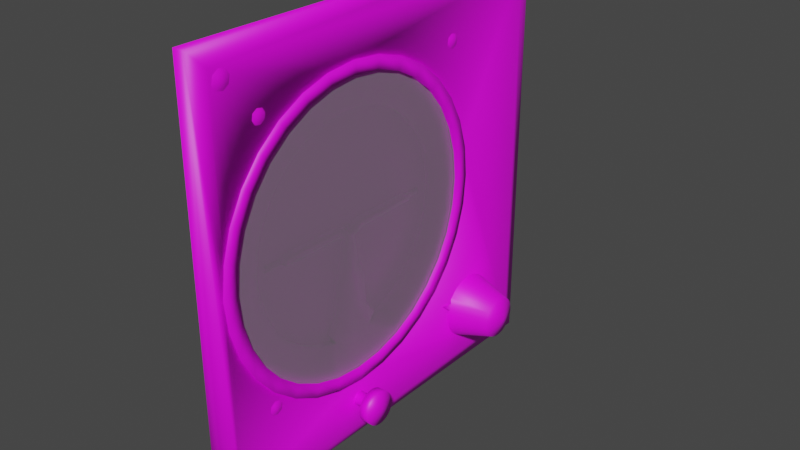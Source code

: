 # Source: ai-classic.blend  (saved by Blender 2.83.19; exported with 4.5.12 LTS)
import bpy
from mathutils import Matrix  # noqa: F401  (used for matrix-valued properties, if any)

bpy.ops.wm.read_factory_settings(use_empty=True)
scene = bpy.context.scene
scene.name = 'Scene'

# ---- collections
col_collection = bpy.data.collections.new('Collection'); scene.collection.children.link(col_collection)

# ---- images (referenced by path relative to the original .blend; pixels are not part of the script)
import os
ASSET_DIR = os.environ.get("B2B_ASSET_DIR", "")  # directory of the original .blend (textures are referenced by path, not embedded)
HERE = os.path.dirname(os.path.abspath(__file__))  # packed textures are extracted next to this script under _unpacked/

def load_image(name, relpath, width, height, colorspace="sRGB"):
    """Load a texture the original file referenced (path relative to the .blend, or extracted next to this script)."""
    p = next((c for c in (os.path.join(HERE, relpath), os.path.join(ASSET_DIR, relpath)) if relpath and os.path.exists(c)), "")
    if p:
        img = bpy.data.images.load(p, check_existing=True)
        img.name = name
    else:  # same state as the original file: an image datablock whose file is absent (Cycles renders it pink)
        img = bpy.data.images.new(name, width, height)
        img.source = "FILE"
        img.filepath = "//" + (relpath or name)
    img.colorspace_settings.name = colorspace
    return img
img_ai_png = load_image('ai.png', 'ai.png', 1024, 1024, 'sRGB')

# ---- materials (node trees are filled in below, after node groups)
mat_defaultwhite = bpy.data.materials.new('DefaultWhite')
mat_defaultwhite.use_transparent_shadow = False
mat_defaultwhite.diffuse_color = (1.0, 1.0, 1.0, 1.0)
mat_defaultwhite.roughness = 0.5
mat_transparent = bpy.data.materials.new('transparent')
mat_transparent.use_transparent_shadow = False
mat_transparent.diffuse_color = (1.0, 1.0, 1.0, 0.15)
mat_transparent.roughness = 0.5
mat_transparent.specular_intensity = 1.0

# ---- node groups
ng_auto_smooth = bpy.data.node_groups.new('Auto Smooth', 'GeometryNodeTree')
_s = ng_auto_smooth.interface.new_socket(name='Geometry', in_out='OUTPUT', socket_type='NodeSocketGeometry')
_s = ng_auto_smooth.interface.new_socket(name='Geometry', in_out='INPUT', socket_type='NodeSocketGeometry')
_s = ng_auto_smooth.interface.new_socket(name='Angle', in_out='INPUT', socket_type='NodeSocketFloat')
_s.subtype = 'ANGLE'
_s.min_value = 0.0
_s.max_value = 3.142
ng_auto_smooth.is_modifier = True
_N = ng_auto_smooth.nodes; _L = ng_auto_smooth.links
n0 = _N.new('NodeGroupOutput'); n0.name = 'Group Output'; n0.location = (480, -100)
n1 = _N.new('NodeGroupInput'); n1.name = 'Group Input'; n1.location = (-420, -300)
n2 = _N.new('NodeGroupInput'); n2.name = 'Group Input.001'; n2.location = (-60, -100)
n3 = _N.new('GeometryNodeSetShadeSmooth'); n3.name = 'Set Shade Smooth'; n3.location = (120, -100)
n3.domain = 'EDGE'
n4 = _N.new('GeometryNodeSetShadeSmooth'); n4.name = 'Set Shade Smooth.001'; n4.location = (300, -100)
n5 = _N.new('GeometryNodeInputMeshEdgeAngle'); n5.name = 'Edge Angle'; n5.location = (-420, -220)
n6 = _N.new('GeometryNodeInputEdgeSmooth'); n6.name = 'Is Edge Smooth'; n6.location = (-60, -160)
n7 = _N.new('GeometryNodeInputShadeSmooth'); n7.name = 'Is Face Smooth'; n7.location = (-240, -340)
n8 = _N.new('FunctionNodeBooleanMath'); n8.name = 'Boolean Math'; n8.location = (-60, -220)
n9 = _N.new('FunctionNodeCompare'); n9.name = 'Compare'; n9.location = (-240, -180)
n9.operation = 'LESS_EQUAL'
_L.new(n5.outputs[0], n9.inputs[0])
_L.new(n4.outputs[0], n0.inputs[0])
_L.new(n1.outputs[1], n9.inputs[1])
_L.new(n9.outputs[0], n8.inputs[0])
_L.new(n7.outputs[0], n8.inputs[1])
_L.new(n2.outputs[0], n3.inputs[0])
_L.new(n6.outputs[0], n3.inputs[1])
_L.new(n3.outputs[0], n4.inputs[0])
_L.new(n8.outputs[0], n3.inputs[2])
n0.is_active_output = True

# ---- material node trees
mat_defaultwhite.use_nodes = True; mat_defaultwhite.node_tree.nodes.clear()
_N = mat_defaultwhite.node_tree.nodes; _L = mat_defaultwhite.node_tree.links
n0 = _N.new('ShaderNodeBsdfPrincipled'); n0.name = 'Principled BSDF'; n0.location = (10, 300)
n0.distribution = 'GGX'
n0.subsurface_method = 'BURLEY'
n0.inputs[3].default_value = 1.45
n0.inputs[27].default_value = (0.0, 0.0, 0.0, 1.0)
n0.inputs[28].default_value = 1.0
n1 = _N.new('ShaderNodeOutputMaterial'); n1.name = 'Material Output'; n1.location = (300, 300)
n2 = _N.new('ShaderNodeTexImage'); n2.name = 'Image Texture'; n2.location = (0, 0)
n2.image = img_ai_png
_L.new(n0.outputs[0], n1.inputs[0])
_L.new(n2.outputs[0], n0.inputs[0])
n1.is_active_output = True
mat_transparent.use_nodes = True; mat_transparent.node_tree.nodes.clear()
_N = mat_transparent.node_tree.nodes; _L = mat_transparent.node_tree.links
n0 = _N.new('ShaderNodeBsdfPrincipled'); n0.name = 'Principled BSDF'; n0.location = (10, 300)
n0.distribution = 'GGX'
n0.subsurface_method = 'BURLEY'
n0.inputs[0].default_value = (1.0, 1.0, 1.0, 1.0)
n0.inputs[3].default_value = 1.45
n0.inputs[4].default_value = 0.15
n0.inputs[13].default_value = 1.0
n0.inputs[27].default_value = (0.0, 0.0, 0.0, 1.0)
n0.inputs[28].default_value = 1.0
n1 = _N.new('ShaderNodeOutputMaterial'); n1.name = 'Material Output'; n1.location = (300, 300)
_L.new(n0.outputs[0], n1.inputs[0])
n1.is_active_output = True

# ---- world
world_world = bpy.data.worlds.new('World'); scene.world = world_world
world_world.use_nodes = True; world_world.node_tree.nodes.clear()
_N = world_world.node_tree.nodes; _L = world_world.node_tree.links
n0 = _N.new('ShaderNodeOutputWorld'); n0.name = 'World Output'; n0.location = (300, 300)
n1 = _N.new('ShaderNodeBackground'); n1.name = 'Background'; n1.location = (10, 300)
n1.inputs[0].default_value = (0.05088, 0.05088, 0.05088, 1.0)
_L.new(n1.outputs[0], n0.inputs[0])
n0.is_active_output = True
world_world.color = (0.05088, 0.05088, 0.05088)
world_world.use_sun_shadow = False
world_world.sun_shadow_jitter_overblur = 0.0

# ---- meshes
me_ai = bpy.data.meshes.new('ai')
me_ai.from_pydata([(0.000232, -0.000866, 0.03254), (0.000232, 0.000866, 0.03254), (0.000232, 0.000866, -0.03254), (0.000232, -0.000866, -0.03254), (-0.000232, -0.000866, -0.03254), (-0.000232, 0.000866, -0.03254), (-0.000232, 0.000866, 0.03254), (-0.000232, -0.000866, 0.03254)], [], [(1, 0, 3, 2), (1, 2, 5, 6), (2, 3, 4, 5), (0, 1, 6, 7), (3, 0, 7, 4)])
me_ai.polygons.foreach_set('use_smooth', [True] * 5)
_uv = me_ai.uv_layers.new(name='UVMap')
_uv.uv.foreach_set('vector', [0.003839, 0.4977, 0.003839, 0.4759, 0.4845, 0.4759, 0.4845, 0.4977, 0.003839, 0.4977, 0.003839, 0.4759, 0.4845, 0.4759, 0.4845, 0.4977, 0.003839, 0.4977, 0.003839, 0.4759, 0.4845, 0.4759, 0.4845, 0.4977, 0.003839, 0.4977, 0.003839, 0.4759, 0.4845, 0.4759, 0.4845, 0.4977, 0.003839, 0.4977, 0.003839, 0.4759, 0.4845, 0.4759, 0.4845, 0.4977])
me_ai.materials.append(mat_defaultwhite)
me_ai.use_remesh_fix_poles = True
me_ai.use_remesh_preserve_attributes = False
me_ai.use_mirror_vertex_groups = False
me_ai.update()
me_cadran = bpy.data.meshes.new('cadran')
me_cadran.from_pydata([(-0.00229, -0.000935, 0.000842), (0.000648, -0.000935, 0.000842), (0.000648, -0.000934, -0.000626), (0.000648, -0.000317, -0.001362), (-0.00229, -0.000934, -0.000626), (0.000648, -0.001149, 0.00011), (-0.00229, -0.002877, -0.001643), (0.000648, -0.002877, -0.001643), (0.000648, -0.002877, 0.000118), (0.000648, -0.002877, 0.001852), (-0.00229, -0.002877, 0.001852), (0.000648, -0.03028, 0.02059), (0.000648, -0.03217, 0.009171), (-0.00229, -0.01736, 0.00568), (-0.00229, -0.001149, 0.00011), (-0.00229, -0.000317, -0.001362), (-0.00229, -0.01736, -0.00547), (-0.00229, -0.02726, -0.005752), (0.000648, -0.03028, -0.02049), (0.000648, -0.03217, -0.009351), (0.000648, -0.02726, -0.005752), (0.000648, -0.01736, -0.00547), (0.000648, -0.000755, -0.02663), (0.000648, 0.00118, -0.004423), (0.000648, -0.01001, -0.002467), (0.000648, -0.000318, 0.001572), (0.000648, -0.01001, 0.002676), (0.000648, -0.000755, 0.02684), (0.000648, -0.001459, 0.02594), (0.000648, -0.01736, 0.00568), (0.000648, -0.02726, 0.006028), (-0.00229, -0.03217, -0.009351), (-0.00229, -0.02726, 0.006028), (-0.00229, -0.03217, 0.009171), (-0.00229, -0.001459, -0.004863), (-0.00229, -0.000755, -0.02663), (-0.00229, 0.000476, -0.02663), (-0.00229, 0.00118, -0.02555), (-0.00229, 0.00118, -0.004423), (-0.00229, -0.01001, -0.002467), (-0.00229, -0.000318, 0.001572), (-0.00229, -0.01001, 0.002676), (-0.00229, 0.00118, 0.004632), (-0.00229, 0.00118, 0.02575), (-0.00229, -0.000755, 0.02684), (-0.00229, -0.001459, 0.02594), (-0.00229, -0.001459, 0.005072), (0.000648, -0.01001, 0.000104), (0.000648, -0.001459, 0.005072), (0.000648, 0.00118, 0.02575), (0.000648, 0.00118, 0.004632), (0.000648, 0.00118, -0.02555), (0.000648, 0.000476, -0.02663), (0.000648, -0.001459, -0.004863), (0.000648, -0.01736, 0.000104), (0.000648, -0.02726, 7.3e-05), (0.000648, -0.01397, 0.03421), (0.000648, -0.0202, 0.03079), (0.000648, -0.02567, 0.02619), (0.000648, -0.03364, 0.0142), (0.000648, -0.0357, 0.007262), (0.000648, -0.0364, 4.8e-05), (0.000648, -0.0357, -0.007166), (0.000648, -0.03364, -0.0141), (0.000648, -0.02577, -0.0261), (0.000648, -0.02027, -0.0307), (0.000648, -0.01399, -0.03411), (0.000648, -0.007205, -0.03621), (0.000648, -0.000101, -0.03693), (0.000648, 0.00698, -0.03621), (0.000648, 0.01379, -0.03411), (0.000648, 0.02007, -0.0307), (0.000648, 0.02557, -0.02617), (0.000648, 0.03008, -0.02049), (0.000648, 0.03343, -0.0141), (0.000648, 0.0355, -0.007167), (0.000648, 0.0362, 4.8e-05), (0.000648, 0.0355, 0.007261), (0.000648, 0.03343, 0.0142), (0.000648, 0.03008, 0.02059), (0.000648, 0.02557, 0.02619), (0.000648, 0.02007, 0.03079), (0.000648, 0.01379, 0.03421), (0.000648, -0.007182, 0.03631), (0.000648, 0.00698, 0.03631), (0.000648, -0.000101, 0.03702), (0.002367, -0.009174, 0.04732), (0.002367, -0.01799, 0.04457), (0.002367, -0.02612, 0.04012), (0.002367, -0.03325, 0.03412), (0.002367, -0.03909, 0.02681), (0.002367, -0.04344, 0.01846), (0.002367, -0.04612, 0.009411), (0.002367, -0.04702, 5.9e-05), (0.002367, -0.04612, -0.009413), (0.002367, -0.04344, -0.01846), (0.002367, -0.03909, -0.02681), (0.002367, -0.03325, -0.03412), (0.002367, -0.02612, -0.04011), (0.002367, -0.01799, -0.04458), (0.002367, -0.009174, -0.04732), (0.002367, -2e-06, -0.04825), (0.002367, 0.009173, -0.04732), (0.002367, 0.01799, -0.04458), (0.002367, 0.02612, -0.04012), (0.002367, 0.03325, -0.03412), (0.002367, 0.0391, -0.02681), (0.002367, 0.04344, -0.01846), (0.002367, 0.04612, -0.009414), (0.002367, 0.04702, 5.7e-05), (0.002367, 0.04612, 0.00941), (0.002367, 0.04344, 0.01846), (0.002367, 0.0391, 0.0268), (0.002367, 0.03325, 0.03412), (0.002367, 0.02612, 0.04012), (0.002367, 0.01799, 0.04457), (0.002367, 0.009173, 0.04732), (0.002367, -0.000126, 0.04825), (-0.002367, -0.000101, 0.03702), (-0.002367, 0.00698, 0.03631), (-0.002367, -0.007182, 0.03631), (-0.002367, 0.01379, 0.03421), (-0.002367, 0.02007, 0.03079), (-0.002367, 0.02557, 0.02619), (-0.002367, 0.03008, 0.02059), (-0.002367, 0.03343, 0.0142), (-0.002367, 0.0355, 0.007261), (-0.002367, 0.0362, 4.8e-05), (-0.002367, 0.0355, -0.007167), (-0.002367, 0.03343, -0.0141), (-0.002367, 0.03008, -0.02049), (-0.002367, 0.02557, -0.02617), (-0.002367, 0.02007, -0.0307), (-0.002367, 0.01379, -0.03411), (-0.002367, 0.00698, -0.03621), (-0.002367, -0.000101, -0.03693), (-0.002367, -0.007205, -0.03621), (-0.002367, -0.01399, -0.03411), (-0.002367, -0.02027, -0.0307), (-0.002367, -0.02577, -0.0261), (-0.002367, -0.03364, -0.0141), (-0.002367, -0.0357, -0.007166), (-0.002367, -0.0357, 0.007262), (-0.002367, -0.03364, 0.0142), (-0.002367, -0.02567, 0.02619), (-0.002367, -0.0202, 0.03079), (-0.002367, -0.01397, 0.03421), (-0.002367, -0.03028, -0.02049), (-0.002367, -0.03028, 0.02059)], [], [(14, 5, 2, 4), (8, 2, 5), (1, 0, 40, 25), (14, 0, 1, 5), (1, 25, 9), (5, 1, 8), (1, 9, 8), (38, 15, 3, 23), (15, 3, 6), (3, 7, 6), (3, 2, 7), (2, 8, 7), (3, 15, 4, 2), (39, 6, 7, 24), (10, 41, 26, 9), (40, 10, 9, 25), (24, 7, 8, 47), (9, 26, 47, 8), (7, 6, 34, 53), (7, 53, 23, 3), (48, 46, 10, 9), (50, 25, 40, 42), (50, 48, 9, 25), (31, 17, 20, 19), (50, 42, 43, 49), (20, 17, 16, 21), (53, 34, 35, 22), (22, 35, 36, 52), (52, 36, 37, 51), (51, 37, 38, 23), (49, 43, 44, 27), (27, 44, 45, 28), (28, 45, 46, 48), (30, 29, 13, 32), (30, 32, 33, 12), (49, 27, 28), (50, 49, 28, 48), (54, 21, 24, 47), (54, 47, 26, 29), (22, 52, 51), (53, 22, 51, 23), (55, 20, 21, 54), (30, 55, 54, 29), (62, 20, 55, 61), (61, 55, 30, 60), (85, 117, 86, 83), (83, 86, 87, 56), (56, 87, 88, 57), (57, 88, 89, 58), (58, 89, 90, 11), (11, 90, 91, 59), (59, 91, 92, 60), (60, 92, 93, 61), (61, 93, 94, 62), (62, 94, 95, 63), (63, 95, 96, 18), (18, 96, 97, 64), (64, 97, 98, 65), (65, 98, 99, 66), (66, 99, 100, 67), (67, 100, 101, 68), (68, 101, 102, 69), (69, 102, 103, 70), (70, 103, 104, 71), (71, 104, 105, 72), (72, 105, 106, 73), (73, 106, 107, 74), (74, 107, 108, 75), (75, 108, 109, 76), (76, 109, 110, 77), (77, 110, 111, 78), (78, 111, 112, 79), (79, 112, 113, 80), (80, 113, 114, 81), (81, 114, 115, 82), (82, 115, 116, 84), (117, 85, 84, 116), (29, 26, 41, 13), (24, 21, 16, 39), (19, 20, 62), (30, 12, 60), (67, 68, 135, 136), (62, 63, 140, 141), (68, 69, 134, 135), (83, 56, 146, 120), (69, 70, 133, 134), (78, 79, 124, 125), (11, 59, 143, 148), (84, 85, 118, 119), (18, 64, 139, 147), (59, 60, 142, 143), (80, 81, 122, 123), (71, 72, 131, 132), (73, 74, 129, 130), (57, 58, 144, 145), (64, 65, 138, 139), (75, 76, 127, 128), (65, 66, 137, 138), (85, 83, 120, 118), (74, 75, 128, 129), (77, 78, 125, 126), (76, 77, 126, 127), (82, 84, 119, 121), (70, 71, 132, 133), (72, 73, 130, 131), (56, 57, 145, 146), (79, 80, 123, 124), (81, 82, 121, 122), (66, 67, 136, 137), (58, 11, 148, 144), (63, 18, 147, 140), (60, 12, 33, 142), (19, 62, 141, 31)])
me_cadran.polygons.foreach_set('use_smooth', [True] * 113)
_uv = me_cadran.uv_layers.new(name='UVMap')
_uv.uv.foreach_set('vector', [0.2507, 0.484, 0.2507, 0.4837, 0.2573, 0.4851, 0.2539, 0.4847, 0.2509, 0.4739, 0.2573, 0.4851, 0.2507, 0.4837, 0.2441, 0.4847, 0.2475, 0.4845, 0.2442, 0.4861, 0.2374, 0.4881, 0.2507, 0.484, 0.2475, 0.4845, 0.2441, 0.4847, 0.2507, 0.4837, 0.2441, 0.4847, 0.2374, 0.4881, 0.2352, 0.4735, 0.2507, 0.4837, 0.2441, 0.4847, 0.2509, 0.4739, 0.2441, 0.4847, 0.2352, 0.4735, 0.2509, 0.4739, 0.2705, 0.4899, 0.2571, 0.4865, 0.2639, 0.4888, 0.2913, 0.4958, 0.2571, 0.4865, 0.2639, 0.4888, 0.2585, 0.4794, 0.2639, 0.4888, 0.2668, 0.4743, 0.2585, 0.4794, 0.2639, 0.4888, 0.2573, 0.4851, 0.2668, 0.4743, 0.2573, 0.4851, 0.2509, 0.4739, 0.2668, 0.4743, 0.2639, 0.4888, 0.2571, 0.4865, 0.2539, 0.4847, 0.2573, 0.4851, 0.2443, 0.7247, 0.2408, 0.7504, 0.2408, 0.7504, 0.2443, 0.7247, 0.2289, 0.75, 0.2267, 0.7243, 0.2267, 0.7243, 0.2289, 0.75, 0.2442, 0.4861, 0.2432, 0.479, 0.2352, 0.4735, 0.2374, 0.4881, 0.2443, 0.7247, 0.2408, 0.7504, 0.2348, 0.7502, 0.2355, 0.7245, 0.2289, 0.75, 0.2267, 0.7243, 0.2355, 0.7245, 0.2348, 0.7502, 0.2668, 0.4743, 0.2585, 0.4794, 0.2726, 0.4826, 0.2957, 0.4809, 0.2668, 0.4743, 0.2957, 0.4809, 0.2913, 0.4958, 0.2639, 0.4888, 0.206, 0.4785, 0.229, 0.4815, 0.2432, 0.479, 0.2352, 0.4735, 0.2096, 0.4936, 0.2374, 0.4881, 0.2442, 0.4861, 0.2307, 0.4888, 0.2096, 0.4936, 0.206, 0.4785, 0.2352, 0.4735, 0.2374, 0.4881, 0.2634, 0.6704, 0.2571, 0.6661, 0.2571, 0.6661, 0.2634, 0.6704, 0.2096, 0.4936, 0.2307, 0.4888, 0.138, 0.4864, 0.01886, 0.4886, 0.2571, 0.6661, 0.2571, 0.6661, 0.2552, 0.6999, 0.2552, 0.6999, 0.2957, 0.4809, 0.2726, 0.4826, 0.3681, 0.4871, 0.4922, 0.49, 0.4922, 0.49, 0.3681, 0.4871, 0.368, 0.4905, 0.492, 0.497, 0.492, 0.497, 0.368, 0.4905, 0.3632, 0.4923, 0.4821, 0.5008, 0.4821, 0.5008, 0.3632, 0.4923, 0.2705, 0.4899, 0.2913, 0.4958, 0.01886, 0.4886, 0.138, 0.4864, 0.1334, 0.4809, 0.009325, 0.4774, 0.009325, 0.4774, 0.1334, 0.4809, 0.1374, 0.4791, 0.01761, 0.4736, 0.01761, 0.4736, 0.1374, 0.4791, 0.229, 0.4815, 0.206, 0.4785, 0.2168, 0.665, 0.2171, 0.6989, 0.2171, 0.6989, 0.2168, 0.665, 0.2168, 0.665, 0.2168, 0.665, 0.2117, 0.669, 0.2117, 0.669, 0.01886, 0.4886, 0.009325, 0.4774, 0.01761, 0.4736, 0.2096, 0.4936, 0.01886, 0.4886, 0.01761, 0.4736, 0.206, 0.4785, 0.2362, 0.6994, 0.2552, 0.6999, 0.2443, 0.7247, 0.2355, 0.7245, 0.2362, 0.6994, 0.2355, 0.7245, 0.2267, 0.7243, 0.2171, 0.6989, 0.4922, 0.49, 0.492, 0.497, 0.4821, 0.5008, 0.2957, 0.4809, 0.4922, 0.49, 0.4821, 0.5008, 0.2913, 0.4958, 0.2372, 0.6656, 0.2571, 0.6661, 0.2552, 0.6999, 0.2362, 0.6994, 0.2168, 0.665, 0.2372, 0.6656, 0.2362, 0.6994, 0.2171, 0.6989, 0.2626, 0.6374, 0.2571, 0.6661, 0.2372, 0.6656, 0.2381, 0.6343, 0.2381, 0.6343, 0.2372, 0.6656, 0.2168, 0.665, 0.2134, 0.6361, 0.1316, 0.7565, 0.07017, 0.7539, 0.07415, 0.7231, 0.1341, 0.7368, 0.1341, 0.7368, 0.07415, 0.7231, 0.08432, 0.6932, 0.1405, 0.718, 0.1405, 0.718, 0.08432, 0.6932, 0.1003, 0.6659, 0.1505, 0.7009, 0.1505, 0.7009, 0.1003, 0.6659, 0.1214, 0.6421, 0.1637, 0.6859, 0.1637, 0.6859, 0.1214, 0.6421, 0.1469, 0.6227, 0.1797, 0.6735, 0.1797, 0.6735, 0.1469, 0.6227, 0.1758, 0.6086, 0.1978, 0.6646, 0.1978, 0.6646, 0.1758, 0.6086, 0.2069, 0.6003, 0.2134, 0.6361, 0.2134, 0.6361, 0.2069, 0.6003, 0.239, 0.5981, 0.2381, 0.6343, 0.2381, 0.6343, 0.239, 0.5981, 0.2713, 0.602, 0.2626, 0.6374, 0.2626, 0.6374, 0.2713, 0.602, 0.3019, 0.612, 0.2767, 0.6666, 0.2767, 0.6666, 0.3019, 0.612, 0.33, 0.6275, 0.2943, 0.6765, 0.2943, 0.6765, 0.33, 0.6275, 0.3545, 0.6482, 0.3096, 0.6895, 0.3096, 0.6895, 0.3545, 0.6482, 0.3743, 0.673, 0.3221, 0.7052, 0.3221, 0.7052, 0.3743, 0.673, 0.3888, 0.7012, 0.3311, 0.7229, 0.3311, 0.7229, 0.3888, 0.7012, 0.3974, 0.7316, 0.3365, 0.742, 0.3365, 0.742, 0.3974, 0.7316, 0.3998, 0.763, 0.338, 0.7619, 0.338, 0.7619, 0.3998, 0.763, 0.3958, 0.7943, 0.3355, 0.7816, 0.3355, 0.7816, 0.3958, 0.7943, 0.3856, 0.8241, 0.3291, 0.8005, 0.3291, 0.8005, 0.3856, 0.8241, 0.3697, 0.8515, 0.3191, 0.8177, 0.3191, 0.8177, 0.3697, 0.8515, 0.3485, 0.8753, 0.3061, 0.8328, 0.3061, 0.8328, 0.3485, 0.8753, 0.323, 0.8946, 0.2899, 0.8449, 0.2899, 0.8449, 0.323, 0.8946, 0.2942, 0.9087, 0.2718, 0.8538, 0.2718, 0.8538, 0.2942, 0.9087, 0.2697, 0.9171, 0.2568, 0.8591, 0.2568, 0.8591, 0.2697, 0.9171, 0.2306, 0.9193, 0.2321, 0.8605, 0.2321, 0.8605, 0.2306, 0.9193, 0.192, 0.9154, 0.2082, 0.858, 0.2082, 0.858, 0.192, 0.9154, 0.168, 0.9054, 0.1928, 0.8518, 0.1928, 0.8518, 0.168, 0.9054, 0.1399, 0.8898, 0.1753, 0.8419, 0.1753, 0.8419, 0.1399, 0.8898, 0.1155, 0.8692, 0.1599, 0.8289, 0.1599, 0.8289, 0.1155, 0.8692, 0.0956, 0.8443, 0.1475, 0.8132, 0.1475, 0.8132, 0.0956, 0.8443, 0.0811, 0.8162, 0.1384, 0.7955, 0.1384, 0.7955, 0.0811, 0.8162, 0.0725, 0.7858, 0.1331, 0.7763, 0.07017, 0.7539, 0.1316, 0.7565, 0.1331, 0.7763, 0.0725, 0.7858, 0.2362, 0.6994, 0.2355, 0.7245, 0.2267, 0.7243, 0.2171, 0.6989, 0.2362, 0.6994, 0.2552, 0.6999, 0.2443, 0.7247, 0.2355, 0.7245, 0.2634, 0.6704, 0.2571, 0.6661, 0.2571, 0.6661, 0.2168, 0.665, 0.2168, 0.665, 0.2117, 0.669, 0.3365, 0.742, 0.3974, 0.7316, 0.3998, 0.763, 0.338, 0.7619, 0.2626, 0.6374, 0.2713, 0.602, 0.3019, 0.612, 0.2767, 0.6666, 0.338, 0.7619, 0.3998, 0.763, 0.3958, 0.7943, 0.3355, 0.7816, 0.1341, 0.7368, 0.07415, 0.7231, 0.08432, 0.6932, 0.1405, 0.718, 0.3355, 0.7816, 0.3958, 0.7943, 0.3856, 0.8241, 0.3291, 0.8005, 0.1928, 0.8518, 0.168, 0.9054, 0.1399, 0.8898, 0.1753, 0.8419, 0.1797, 0.6735, 0.1469, 0.6227, 0.1758, 0.6086, 0.1978, 0.6646, 0.07017, 0.7539, 0.1316, 0.7565, 0.1331, 0.7763, 0.0725, 0.7858, 0.2943, 0.6765, 0.33, 0.6275, 0.3545, 0.6482, 0.3096, 0.6895, 0.1978, 0.6646, 0.1758, 0.6086, 0.2069, 0.6003, 0.2134, 0.6361, 0.1599, 0.8289, 0.1155, 0.8692, 0.0956, 0.8443, 0.1475, 0.8132, 0.3191, 0.8177, 0.3697, 0.8515, 0.3485, 0.8753, 0.3061, 0.8328, 0.2899, 0.8449, 0.323, 0.8946, 0.2942, 0.9087, 0.2718, 0.8538, 0.1505, 0.7009, 0.1003, 0.6659, 0.1214, 0.6421, 0.1637, 0.6859, 0.3096, 0.6895, 0.3545, 0.6482, 0.3743, 0.673, 0.3221, 0.7052, 0.2568, 0.8591, 0.2697, 0.9171, 0.2306, 0.9193, 0.2321, 0.8605, 0.3221, 0.7052, 0.3743, 0.673, 0.3888, 0.7012, 0.3311, 0.7229, 0.1316, 0.7565, 0.07017, 0.7539, 0.07415, 0.7231, 0.1341, 0.7368, 0.2718, 0.8538, 0.2942, 0.9087, 0.2697, 0.9171, 0.2568, 0.8591, 0.2082, 0.858, 0.192, 0.9154, 0.168, 0.9054, 0.1928, 0.8518, 0.2321, 0.8605, 0.2306, 0.9193, 0.192, 0.9154, 0.2082, 0.858, 0.1384, 0.7955, 0.0811, 0.8162, 0.0725, 0.7858, 0.1331, 0.7763, 0.3291, 0.8005, 0.3856, 0.8241, 0.3697, 0.8515, 0.3191, 0.8177, 0.3061, 0.8328, 0.3485, 0.8753, 0.323, 0.8946, 0.2899, 0.8449, 0.1405, 0.718, 0.08432, 0.6932, 0.1003, 0.6659, 0.1505, 0.7009, 0.1753, 0.8419, 0.1399, 0.8898, 0.1155, 0.8692, 0.1599, 0.8289, 0.1475, 0.8132, 0.0956, 0.8443, 0.0811, 0.8162, 0.1384, 0.7955, 0.3311, 0.7229, 0.3888, 0.7012, 0.3974, 0.7316, 0.3365, 0.742, 0.1637, 0.6859, 0.1214, 0.6421, 0.1469, 0.6227, 0.1797, 0.6735, 0.2767, 0.6666, 0.3019, 0.612, 0.33, 0.6275, 0.2943, 0.6765, 0.2168, 0.665, 0.2168, 0.665, 0.2117, 0.669, 0.2117, 0.669, 0.2634, 0.6704, 0.2571, 0.6661, 0.2571, 0.6661, 0.2634, 0.6704])
me_cadran.materials.append(mat_defaultwhite)
me_cadran.use_remesh_fix_poles = True
me_cadran.use_remesh_preserve_attributes = False
me_cadran.use_mirror_vertex_groups = False
me_cadran.update()
me_contour = bpy.data.meshes.new('contour')
me_contour.from_pydata([(-0.00344, 0.009151, 0.04565), (-0.00344, 5e-06, 0.04654), (-0.00344, -0.009163, 0.04565), (-0.00344, 0.01793, 0.043), (-0.00344, -0.01792, 0.043), (-0.00344, 0.02604, 0.0387), (-0.00344, -0.02603, 0.0387), (-0.00344, 0.03315, 0.033), (-0.00344, -0.03313, 0.03291), (-0.00344, 0.03899, 0.02586), (-0.00344, -0.03895, 0.02586), (-0.00344, 0.04331, 0.01781), (-0.00344, -0.04329, 0.01781), (-0.00344, 0.04597, 0.009079), (-0.00344, -0.04595, 0.009079), (-0.00344, 0.04689, 0.0), (-0.00344, -0.04685, 0.0), (-0.00344, 0.04597, -0.009078), (-0.00344, -0.04595, -0.009078), (-0.00344, 0.04331, -0.01781), (-0.00344, -0.04329, -0.01781), (-0.00344, 0.03899, -0.02585), (-0.00344, -0.03895, -0.02585), (-0.00344, 0.03315, -0.03291), (-0.00344, -0.03299, -0.03291), (-0.00344, 0.02604, -0.0387), (-0.00344, -0.02594, -0.0387), (-0.00344, 0.01793, -0.043), (-0.00344, -0.0179, -0.043), (-0.00344, 0.009151, -0.04564), (-0.00344, -0.009141, -0.04564), (-0.00344, 5e-06, -0.04654), (0.00344, 0.02829, -0.04235), (0.00344, 0.04237, -0.0283), (0.00344, 0.04707, -0.01949), (0.00344, 0.04237, 0.0283), (0.00344, 0.03601, 0.03602), (0.00344, 0.0195, 0.04706), (0.00344, 5e-06, 0.05094), (0.00344, -0.009925, 0.04996), (0.00344, -0.0283, 0.04235), (0.00344, -0.03602, 0.03602), (0.00344, -0.05093, -6.2e-05), (0.00344, -0.04994, -0.009937), (0.00344, -0.0283, -0.04235), (0.00344, -0.000131, -0.0466), (0.00344, 0.009015, -0.04571), (0.00344, -0.009264, -0.04571), (0.00344, 0.01781, -0.04306), (0.00344, 0.02592, -0.03876), (0.00344, 0.03302, -0.03297), (0.00344, 0.03886, -0.02592), (0.00344, 0.04317, -0.01787), (0.00344, 0.04584, -0.009139), (0.00344, 0.04584, 0.009018), (0.00344, 0.04317, 0.01775), (0.00344, 0.02592, 0.03864), (0.00344, 0.01781, 0.04294), (0.00344, -0.000131, 0.04648), (0.00344, -0.02616, 0.03864), (0.00344, -0.04609, 0.009018), (0.00344, -0.01802, -0.04306), (-0.001948, 0.009936, -0.04996), (-0.001948, 0.0195, -0.04706), (-0.001948, 0.02829, -0.04235), (-0.001948, 0.03601, -0.03602), (-0.001948, 0.04237, -0.0283), (-0.001948, 0.04707, -0.01949), (-0.001948, 0.04995, -0.009937), (-0.001948, 0.05093, -6.2e-05), (-0.001948, 0.04995, 0.009938), (-0.001948, 0.04707, 0.01949), (-0.001948, 0.04237, 0.0283), (-0.001948, 0.03601, 0.03602), (-0.001948, 0.02829, 0.04235), (-0.001948, 0.0195, 0.04706), (-0.001948, 0.009936, 0.04996), (-0.001948, 5e-06, 0.05094), (-0.001948, -0.009925, 0.04996), (-0.001948, -0.01948, 0.04706), (-0.001948, -0.0283, 0.04235), (-0.001948, -0.03602, 0.03602), (-0.001948, -0.04233, 0.0283), (-0.001948, -0.04704, 0.01949), (-0.001948, -0.04994, 0.009938), (-0.001948, -0.05093, 0.0), (-0.001948, -0.04994, -0.009937), (-0.001948, -0.04704, -0.01949), (-0.001948, -0.04233, -0.0283), (-0.001948, -0.03602, -0.03602), (-0.001948, -0.0283, -0.04235), (-0.001948, -0.01948, -0.04706), (-0.001948, -0.009925, -0.04996), (-0.001948, -0.000131, -0.05094), (0.00344, 0.04675, -5.9e-05), (0.00344, 0.03886, 0.02579), (0.00344, 0.03302, 0.03293), (0.00344, 0.009015, 0.04558), (0.00344, -0.009288, 0.04558), (0.00344, -0.01807, 0.04294), (0.00344, -0.03327, 0.03285), (0.00344, -0.03909, 0.02579), (0.00344, -0.04341, 0.01775), (0.00344, -0.047, -5.9e-05), (0.00344, -0.04609, -0.00914), (0.00344, -0.04341, -0.01787), (0.00344, -0.03909, -0.02592), (0.00344, -0.03315, -0.03297), (0.00344, -0.02608, -0.03876), (0.00344, -0.04994, 0.009938), (0.00344, -0.04704, 0.01949), (0.00344, -0.04233, 0.0283), (0.00344, -0.01948, 0.04706), (0.00344, 0.009936, 0.04996), (0.00344, 0.02829, 0.04235), (0.00344, 0.04707, 0.01949), (0.00344, 0.04995, 0.009938), (0.00344, 0.05093, -6.2e-05), (0.00344, 0.04995, -0.009937), (0.00344, 0.03601, -0.03602), (0.00344, 0.0195, -0.04706), (0.00344, 0.009936, -0.04996), (0.00344, -0.000131, -0.05094), (0.00344, -0.009925, -0.04996), (0.00344, -0.01948, -0.04706), (0.00344, -0.03602, -0.03602), (0.00344, -0.04233, -0.0283), (0.00344, -0.04704, -0.01949)], [], [(53, 94, 15, 17), (52, 53, 17, 19), (51, 52, 19, 21), (50, 51, 21, 23), (49, 50, 23, 25), (48, 49, 25, 27), (46, 48, 27, 29), (45, 46, 29, 31), (30, 47, 45, 31), (28, 61, 47, 30), (26, 108, 61, 28), (24, 107, 108, 26), (22, 106, 107, 24), (20, 105, 106, 22), (18, 104, 105, 20), (16, 103, 104, 18), (14, 60, 103, 16), (12, 102, 60, 14), (10, 101, 102, 12), (8, 100, 101, 10), (6, 59, 100, 8), (4, 99, 59, 6), (2, 98, 99, 4), (1, 58, 98, 2), (0, 97, 58, 1), (0, 3, 57, 97), (56, 57, 3, 5), (96, 56, 5, 7), (95, 96, 7, 9), (94, 54, 13, 15), (54, 55, 11, 13), (55, 95, 9, 11), (122, 45, 47, 123), (61, 124, 123, 47), (108, 44, 124, 61), (107, 125, 44, 108), (106, 126, 125, 107), (105, 127, 126, 106), (104, 43, 127, 105), (103, 42, 43, 104), (60, 109, 42, 103), (102, 110, 109, 60), (101, 111, 110, 102), (100, 41, 111, 101), (59, 40, 41, 100), (99, 112, 40, 59), (98, 39, 112, 99), (58, 38, 39, 98), (97, 113, 38, 58), (57, 37, 113, 97), (56, 114, 37, 57), (96, 36, 114, 56), (95, 35, 36, 96), (55, 115, 35, 95), (54, 116, 115, 55), (94, 117, 116, 54), (53, 118, 117, 94), (52, 34, 118, 53), (51, 33, 34, 52), (50, 119, 33, 51), (49, 32, 119, 50), (48, 120, 32, 49), (46, 121, 120, 48), (45, 122, 121, 46), (115, 116, 70, 71), (116, 117, 69, 70), (117, 118, 68, 69), (34, 33, 66, 67), (33, 119, 65, 66), (118, 34, 67, 68), (119, 32, 64, 65), (32, 120, 63, 64), (120, 121, 62, 63), (121, 122, 93, 62), (122, 123, 92, 93), (123, 124, 91, 92), (124, 44, 90, 91), (44, 125, 89, 90), (125, 126, 88, 89), (126, 127, 87, 88), (127, 43, 86, 87), (43, 42, 85, 86), (42, 109, 84, 85), (109, 110, 83, 84), (110, 111, 82, 83), (111, 41, 81, 82), (41, 40, 80, 81), (40, 112, 79, 80), (112, 39, 78, 79), (39, 38, 77, 78), (113, 37, 75, 76), (38, 113, 76, 77), (37, 114, 74, 75), (114, 36, 73, 74), (36, 35, 72, 73), (35, 115, 71, 72)])
me_contour.polygons.foreach_set('use_smooth', [True] * 96)
_uv = me_contour.uv_layers.new(name='UVMap')
_uv.uv.foreach_set('vector', [0.275, 0.9313, 0.2415, 0.9348, 0.2413, 0.9353, 0.2748, 0.9318, 0.3073, 0.9212, 0.275, 0.9313, 0.2748, 0.9318, 0.3071, 0.9217, 0.337, 0.9048, 0.3073, 0.9212, 0.3071, 0.9217, 0.3368, 0.9053, 0.3631, 0.8825, 0.337, 0.9048, 0.3368, 0.9053, 0.3628, 0.8831, 0.3844, 0.8555, 0.3631, 0.8825, 0.3628, 0.8831, 0.3842, 0.856, 0.4003, 0.8247, 0.3844, 0.8555, 0.3842, 0.856, 0.4001, 0.8252, 0.4101, 0.7912, 0.4003, 0.8247, 0.4001, 0.8252, 0.4099, 0.7918, 0.4134, 0.7564, 0.4101, 0.7912, 0.4099, 0.7918, 0.4132, 0.757, 0.4099, 0.7222, 0.4101, 0.7217, 0.4134, 0.7564, 0.4132, 0.757, 0.4001, 0.6888, 0.4003, 0.6884, 0.4101, 0.7217, 0.4099, 0.7222, 0.3842, 0.6582, 0.3844, 0.6577, 0.4003, 0.6884, 0.4001, 0.6888, 0.3628, 0.6314, 0.3631, 0.6308, 0.3844, 0.6577, 0.3842, 0.6582, 0.3368, 0.6087, 0.337, 0.6082, 0.3631, 0.6308, 0.3628, 0.6314, 0.3071, 0.5922, 0.3073, 0.5918, 0.337, 0.6082, 0.3368, 0.6087, 0.2748, 0.5821, 0.275, 0.5816, 0.3073, 0.5918, 0.3071, 0.5922, 0.2413, 0.5787, 0.2415, 0.5781, 0.275, 0.5816, 0.2748, 0.5821, 0.2078, 0.5821, 0.208, 0.5816, 0.2415, 0.5781, 0.2413, 0.5787, 0.1755, 0.5922, 0.1757, 0.5918, 0.208, 0.5816, 0.2078, 0.5821, 0.1458, 0.6087, 0.146, 0.6082, 0.1757, 0.5918, 0.1755, 0.5922, 0.1197, 0.6309, 0.12, 0.6304, 0.146, 0.6082, 0.1458, 0.6087, 0.09835, 0.6579, 0.09858, 0.6574, 0.12, 0.6304, 0.1197, 0.6309, 0.08247, 0.6888, 0.08269, 0.6882, 0.09858, 0.6574, 0.09835, 0.6579, 0.07269, 0.7221, 0.07292, 0.7216, 0.08269, 0.6882, 0.08247, 0.6888, 0.06939, 0.757, 0.06961, 0.7564, 0.07292, 0.7216, 0.07269, 0.7221, 0.07269, 0.7918, 0.07292, 0.7912, 0.06961, 0.7564, 0.06939, 0.757, 0.07269, 0.7918, 0.08247, 0.8252, 0.08269, 0.8247, 0.07292, 0.7912, 0.09858, 0.8555, 0.08269, 0.8247, 0.08247, 0.8252, 0.09835, 0.856, 0.1196, 0.8825, 0.09858, 0.8555, 0.09835, 0.856, 0.1194, 0.8831, 0.146, 0.9048, 0.1196, 0.8825, 0.1194, 0.8831, 0.1458, 0.9053, 0.2415, 0.9348, 0.208, 0.9313, 0.2078, 0.9318, 0.2413, 0.9353, 0.208, 0.9313, 0.1757, 0.9212, 0.1755, 0.9217, 0.2078, 0.9318, 0.1757, 0.9212, 0.146, 0.9048, 0.1458, 0.9053, 0.1755, 0.9217, 0.4636, 0.7563, 0.4134, 0.7564, 0.4101, 0.7217, 0.4594, 0.7123, 0.4003, 0.6884, 0.4467, 0.6694, 0.4594, 0.7123, 0.4101, 0.7217, 0.3844, 0.6577, 0.4262, 0.6297, 0.4467, 0.6694, 0.4003, 0.6884, 0.3631, 0.6308, 0.3985, 0.595, 0.4262, 0.6297, 0.3844, 0.6577, 0.337, 0.6082, 0.3648, 0.5666, 0.3985, 0.595, 0.3631, 0.6308, 0.3073, 0.5918, 0.3264, 0.5454, 0.3648, 0.5666, 0.337, 0.6082, 0.275, 0.5816, 0.2847, 0.5324, 0.3264, 0.5454, 0.3073, 0.5918, 0.2415, 0.5781, 0.2416, 0.5279, 0.2847, 0.5324, 0.275, 0.5816, 0.208, 0.5816, 0.1979, 0.5324, 0.2416, 0.5279, 0.2415, 0.5781, 0.1757, 0.5918, 0.1562, 0.5454, 0.1979, 0.5324, 0.208, 0.5816, 0.146, 0.6082, 0.1178, 0.5666, 0.1562, 0.5454, 0.1757, 0.5918, 0.12, 0.6304, 0.08406, 0.595, 0.1178, 0.5666, 0.146, 0.6082, 0.09858, 0.6574, 0.05641, 0.6297, 0.08406, 0.595, 0.12, 0.6304, 0.08269, 0.6882, 0.03586, 0.6694, 0.05641, 0.6297, 0.09858, 0.6574, 0.07292, 0.7216, 0.0232, 0.7123, 0.03586, 0.6694, 0.08269, 0.6882, 0.06961, 0.7564, 0.01893, 0.757, 0.0232, 0.7123, 0.07292, 0.7216, 0.07292, 0.7912, 0.0232, 0.8016, 0.01893, 0.757, 0.06961, 0.7564, 0.08269, 0.8247, 0.03586, 0.8446, 0.0232, 0.8016, 0.07292, 0.7912, 0.09858, 0.8555, 0.05641, 0.8842, 0.03586, 0.8446, 0.08269, 0.8247, 0.1196, 0.8825, 0.08406, 0.9188, 0.05641, 0.8842, 0.09858, 0.8555, 0.146, 0.9048, 0.1178, 0.9474, 0.08406, 0.9188, 0.1196, 0.8825, 0.1757, 0.9212, 0.1562, 0.9686, 0.1178, 0.9474, 0.146, 0.9048, 0.208, 0.9313, 0.1979, 0.9815, 0.1562, 0.9686, 0.1757, 0.9212, 0.2415, 0.9348, 0.2416, 0.9859, 0.1979, 0.9815, 0.208, 0.9313, 0.275, 0.9313, 0.2847, 0.9815, 0.2416, 0.9859, 0.2415, 0.9348, 0.3073, 0.9212, 0.3264, 0.9686, 0.2847, 0.9815, 0.275, 0.9313, 0.337, 0.9048, 0.3648, 0.9474, 0.3264, 0.9686, 0.3073, 0.9212, 0.3631, 0.8825, 0.3985, 0.9188, 0.3648, 0.9474, 0.337, 0.9048, 0.3844, 0.8555, 0.4262, 0.8842, 0.3985, 0.9188, 0.3631, 0.8825, 0.4003, 0.8247, 0.4467, 0.8446, 0.4262, 0.8842, 0.3844, 0.8555, 0.4101, 0.7912, 0.4594, 0.8016, 0.4467, 0.8446, 0.4003, 0.8247, 0.4134, 0.7564, 0.4636, 0.7563, 0.4594, 0.8016, 0.4101, 0.7912, 0.1562, 0.9686, 0.1979, 0.9815, 0.1979, 0.9815, 0.1562, 0.9686, 0.1979, 0.9815, 0.2416, 0.9859, 0.2416, 0.9859, 0.1979, 0.9815, 0.2416, 0.9859, 0.2847, 0.9815, 0.2847, 0.9815, 0.2416, 0.9859, 0.3264, 0.9686, 0.3648, 0.9474, 0.3648, 0.9474, 0.3264, 0.9686, 0.3648, 0.9474, 0.3985, 0.9188, 0.3985, 0.9188, 0.3648, 0.9474, 0.2847, 0.9815, 0.3264, 0.9686, 0.3264, 0.9686, 0.2847, 0.9815, 0.3985, 0.9188, 0.4262, 0.8842, 0.4262, 0.8842, 0.3985, 0.9188, 0.4262, 0.8842, 0.4467, 0.8446, 0.4467, 0.8446, 0.4262, 0.8842, 0.4467, 0.8446, 0.4594, 0.8016, 0.4594, 0.8016, 0.4467, 0.8446, 0.4594, 0.8016, 0.4636, 0.7563, 0.4636, 0.7563, 0.4594, 0.8016, 0.4636, 0.7563, 0.4594, 0.7123, 0.4594, 0.7123, 0.4636, 0.7563, 0.4594, 0.7123, 0.4467, 0.6694, 0.4467, 0.6694, 0.4594, 0.7123, 0.4467, 0.6694, 0.4262, 0.6297, 0.4262, 0.6297, 0.4467, 0.6694, 0.4262, 0.6297, 0.3985, 0.595, 0.3985, 0.595, 0.4262, 0.6297, 0.3985, 0.595, 0.3648, 0.5666, 0.3648, 0.5666, 0.3985, 0.595, 0.3648, 0.5666, 0.3264, 0.5454, 0.3264, 0.5454, 0.3648, 0.5666, 0.3264, 0.5454, 0.2847, 0.5324, 0.2847, 0.5324, 0.3264, 0.5454, 0.2847, 0.5324, 0.2416, 0.5279, 0.2413, 0.5279, 0.2847, 0.5324, 0.2416, 0.5279, 0.1979, 0.5324, 0.1979, 0.5324, 0.2413, 0.5279, 0.1979, 0.5324, 0.1562, 0.5454, 0.1562, 0.5454, 0.1979, 0.5324, 0.1562, 0.5454, 0.1178, 0.5666, 0.1178, 0.5666, 0.1562, 0.5454, 0.1178, 0.5666, 0.08406, 0.595, 0.08406, 0.595, 0.1178, 0.5666, 0.08406, 0.595, 0.05641, 0.6297, 0.05641, 0.6297, 0.08406, 0.595, 0.05641, 0.6297, 0.03586, 0.6694, 0.03586, 0.6694, 0.05641, 0.6297, 0.03586, 0.6694, 0.0232, 0.7123, 0.0232, 0.7123, 0.03586, 0.6694, 0.0232, 0.7123, 0.01893, 0.757, 0.01893, 0.757, 0.0232, 0.7123, 0.0232, 0.8016, 0.03586, 0.8446, 0.03586, 0.8446, 0.0232, 0.8016, 0.01893, 0.757, 0.0232, 0.8016, 0.0232, 0.8016, 0.01893, 0.757, 0.03586, 0.8446, 0.05641, 0.8842, 0.05641, 0.8842, 0.03586, 0.8446, 0.05641, 0.8842, 0.08406, 0.9188, 0.08406, 0.9188, 0.05641, 0.8842, 0.08406, 0.9188, 0.1178, 0.9474, 0.1178, 0.9474, 0.08406, 0.9188, 0.1178, 0.9474, 0.1562, 0.9686, 0.1562, 0.9686, 0.1178, 0.9474])
me_contour.materials.append(mat_defaultwhite)
me_contour.use_remesh_fix_poles = True
me_contour.use_remesh_preserve_attributes = False
me_contour.use_mirror_vertex_groups = False
me_contour.update()
me_face = bpy.data.meshes.new('face')
me_face.from_pydata([(0.0, 0.0, -0.0429), (0.0, 0.01594, -0.03964), (0.0, 0.02945, -0.03034), (0.0, 0.03848, -0.01642), (0.0, 0.04165, -1e-06), (0.0, 0.03848, 0.01642), (0.0, 0.02945, 0.03034), (0.0, 0.01594, 0.03964), (0.0, 0.0, 0.0429), (0.0, -0.01594, 0.03964), (0.0, -0.02946, 0.03034), (0.0, -0.03848, 0.01642), (0.0, -0.04165, -1e-06), (0.0, -0.03848, -0.01642), (0.0, -0.02946, -0.03034), (0.0, -0.01594, -0.03964), (0.0, 0.0, -1e-06)], [], [(0, 1, 16), (1, 2, 16), (2, 3, 16), (3, 4, 16), (4, 5, 16), (5, 6, 16), (6, 7, 16), (7, 8, 16), (8, 9, 16), (9, 10, 16), (10, 11, 16), (11, 12, 16), (12, 13, 16), (13, 14, 16), (14, 15, 16), (15, 0, 16)])
me_face.polygons.foreach_set('use_smooth', [True] * 16)
_uv = me_face.uv_layers.new(name='UVMap')
_uv.uv.foreach_set('vector', [0.9895, 0.7509, 0.9713, 0.8437, 0.7509, 0.7509, 0.9713, 0.8437, 0.9196, 0.9223, 0.7509, 0.7509, 0.9196, 0.9223, 0.8422, 0.9748, 0.7509, 0.7509, 0.8422, 0.9748, 0.7509, 0.9932, 0.7509, 0.7509, 0.7509, 0.9932, 0.6596, 0.9748, 0.7509, 0.7509, 0.6596, 0.9748, 0.5822, 0.9223, 0.7509, 0.7509, 0.5822, 0.9223, 0.5305, 0.8437, 0.7509, 0.7509, 0.5305, 0.8437, 0.5124, 0.7509, 0.7509, 0.7509, 0.5124, 0.7509, 0.5305, 0.6582, 0.7509, 0.7509, 0.5305, 0.6582, 0.5822, 0.5796, 0.7509, 0.7509, 0.5822, 0.5796, 0.6596, 0.5271, 0.7509, 0.7509, 0.6596, 0.5271, 0.7509, 0.5087, 0.7509, 0.7509, 0.7509, 0.5087, 0.8422, 0.5271, 0.7509, 0.7509, 0.8422, 0.5271, 0.9196, 0.5796, 0.7509, 0.7509, 0.9196, 0.5796, 0.9713, 0.6582, 0.7509, 0.7509, 0.9713, 0.6582, 0.9895, 0.7509, 0.7509, 0.7509])
me_face.materials.append(mat_defaultwhite)
me_face.use_remesh_fix_poles = True
me_face.use_remesh_preserve_attributes = False
me_face.use_mirror_vertex_groups = False
me_face.update()
me_fond = bpy.data.meshes.new('fond')
me_fond.from_pydata([(0.002426, -0.0032, 0.06394), (0.002426, -0.06394, 0.06394), (0.002426, -0.007128, 0.06355), (0.002426, 0.06394, 0.06394), (0.002426, 0.008614, 0.06394), (0.002426, 0.01254, 0.06355), (-0.002426, -0.06934, 0.06934), (-0.002426, 0.06934, 0.06934), (-0.002426, 0.002707, 0.06452), (-0.002426, 0.03071, -0.02781), (-0.002426, 0.03835, -0.02154), (-0.002426, 0.06934, -0.06934), (-0.002426, 0.05215, 0.02395), (-0.002426, 0.04928, 0.0334), (-0.002426, 0.022, -0.03246), (0.002272, 0.002707, 0.06452), (0.002426, 0.03835, 0.04976), (0.002426, 0.04462, 0.04212), (0.002426, 0.06394, -0.06394), (0.002426, 0.04462, -0.0139), (0.002426, 0.03835, -0.02154), (-0.002426, -0.04387, 0.0334), (-0.002426, -0.04674, 0.02395), (-0.002426, -0.03921, 0.04212), (-0.002426, -0.0253, 0.05603), (-0.002426, -0.03294, 0.04976), (-0.002426, 0.01254, -0.03533), (0.002426, 0.03071, 0.05603), (0.002426, 0.04928, -0.005181), (0.002426, 0.04928, 0.0334), (-0.002426, -0.0477, 0.01411), (-0.002426, -0.04674, 0.004277), (-0.002426, -0.06934, -0.06934), (-0.002426, 0.03071, 0.05603), (-0.002426, 0.022, 0.06069), (0.002426, -0.03294, -0.02154), (0.002426, -0.03921, -0.0139), (0.002426, -0.06394, -0.06394), (0.002426, -0.04387, -0.00518), (0.002426, -0.04674, 0.004277), (0.002426, -0.01658, 0.06069), (0.002426, 0.022, 0.06069), (0.002426, -0.01658, -0.03246), (0.002426, -0.0253, -0.02781), (0.002426, 0.03071, -0.02781), (0.002426, 0.022, -0.03246), (0.002426, 0.05215, 0.02395), (-0.002426, 0.04462, -0.0139), (-0.002426, -0.01658, 0.06069), (0.002426, 0.05215, 0.004276), (-0.002426, -0.007129, -0.03533), (-0.002426, 0.002706, -0.0363), (-0.002426, 0.05215, 0.004276), (-0.002426, 0.05312, 0.01411), (-0.002426, 0.04462, 0.04212), (-0.002426, 0.03835, 0.04976), (-0.002426, 0.01254, 0.06355), (0.002426, 0.01254, -0.03533), (0.002426, 0.002706, -0.0363), (0.002426, -0.007129, -0.03533), (0.002426, 0.05312, 0.01411), (-0.002426, -0.04387, -0.00518), (-0.002426, 0.04928, -0.005181), (-0.002426, -0.007128, 0.06355), (0.002426, -0.04674, 0.02395), (0.002426, -0.04387, 0.0334), (0.002426, -0.03921, 0.04212), (-0.002426, -0.03921, -0.0139), (-0.002426, -0.03294, -0.02154), (0.002426, -0.0477, 0.01411), (-0.002426, -0.0253, -0.02781), (0.002426, -0.03294, 0.04976), (0.002426, -0.0253, 0.05603), (-0.002426, -0.01658, -0.03246), (0.000998, -0.06934, -0.06934), (0.000998, -0.06934, 0.06934), (0.000998, 0.06934, -0.06934), (0.000998, 0.06934, 0.06934)], [], [(0, 1, 2), (3, 4, 5), (1, 0, 15), (16, 17, 3), (18, 19, 20), (27, 16, 3), (18, 28, 19), (17, 29, 3), (35, 36, 37), (37, 38, 39), (40, 2, 1), (5, 41, 3), (37, 42, 43), (43, 35, 37), (20, 44, 18), (44, 45, 18), (29, 46, 3), (36, 38, 37), (18, 49, 28), (15, 8, 4), (3, 41, 27), (37, 57, 58), (59, 42, 37), (3, 46, 60), (64, 65, 1), (1, 65, 66), (63, 8, 15), (58, 59, 37), (1, 66, 71), (1, 71, 72), (72, 40, 1), (74, 75, 6, 32), (76, 11, 7, 77), (75, 77, 7, 6), (76, 74, 32, 11), (75, 74, 37, 1), (76, 77, 3, 18), (74, 76, 18, 37), (77, 75, 1, 15), (77, 15, 4, 3), (18, 45, 57, 37), (4, 8, 56, 5), (51, 58, 57, 26), (14, 26, 57, 45), (19, 47, 10, 20), (24, 72, 71, 25), (33, 55, 16, 27), (54, 13, 29, 17), (33, 27, 41, 34), (38, 61, 31, 39), (48, 63, 2, 40), (56, 34, 41, 5), (60, 49, 18, 3), (60, 53, 52, 49), (44, 20, 10, 9), (45, 44, 9, 14), (46, 29, 13, 12), (55, 54, 17, 16), (28, 49, 52, 62), (67, 61, 38, 36), (62, 47, 19, 28), (30, 69, 39, 31), (66, 65, 21, 23), (50, 73, 42, 59), (60, 46, 12, 53), (68, 67, 36, 35), (0, 2, 63, 15), (65, 64, 22, 21), (70, 68, 35, 43), (64, 69, 30, 22), (59, 58, 51, 50), (73, 70, 43, 42), (25, 71, 66, 23), (40, 72, 24, 48), (37, 39, 69), (1, 69, 64), (1, 37, 69)])
me_fond.polygons.foreach_set('use_smooth', [True] * 77)
_uv = me_fond.uv_layers.new(name='UVMap')
_uv.uv.foreach_set('vector', [0.0292, 0.2253, 0.0292, 0.02176, 0.03059, 0.2121, 0.0292, 0.4502, 0.0292, 0.2648, 0.03059, 0.278, 0.0292, 0.02176, 0.0292, 0.2253, 0.0271, 0.245, 0.08026, 0.3645, 0.1078, 0.3855, 0.0292, 0.4502, 0.4896, 0.4502, 0.3094, 0.3855, 0.3369, 0.3645, 0.05769, 0.3389, 0.08026, 0.3645, 0.0292, 0.4502, 0.4896, 0.4502, 0.278, 0.4011, 0.3094, 0.3855, 0.1078, 0.3855, 0.1391, 0.4011, 0.0292, 0.4502, 0.3369, 0.1256, 0.3094, 0.1046, 0.4896, 0.02176, 0.4896, 0.02176, 0.278, 0.08901, 0.244, 0.07939, 0.04091, 0.1804, 0.03059, 0.2121, 0.0292, 0.02176, 0.03059, 0.278, 0.04091, 0.3097, 0.0292, 0.4502, 0.4896, 0.02176, 0.3763, 0.1804, 0.3595, 0.1512, 0.3595, 0.1512, 0.3369, 0.1256, 0.4896, 0.02176, 0.3369, 0.3645, 0.3595, 0.3389, 0.4896, 0.4502, 0.3595, 0.3389, 0.3763, 0.3097, 0.4896, 0.4502, 0.1391, 0.4011, 0.1732, 0.4107, 0.0292, 0.4502, 0.3094, 0.1046, 0.278, 0.08901, 0.4896, 0.02176, 0.4896, 0.4502, 0.244, 0.4107, 0.278, 0.4011, 0.0271, 0.245, 0.0271, 0.245, 0.0292, 0.2648, 0.0292, 0.4502, 0.04091, 0.3097, 0.05769, 0.3389, 0.4896, 0.02176, 0.3866, 0.278, 0.3901, 0.245, 0.3866, 0.2121, 0.3763, 0.1804, 0.4896, 0.02176, 0.0292, 0.4502, 0.1732, 0.4107, 0.2086, 0.4139, 0.1732, 0.07939, 0.1391, 0.08901, 0.0292, 0.02176, 0.0292, 0.02176, 0.1391, 0.08901, 0.1078, 0.1046, 0.03059, 0.2121, 0.0271, 0.245, 0.0271, 0.245, 0.3901, 0.245, 0.3866, 0.2121, 0.4896, 0.02176, 0.0292, 0.02176, 0.1078, 0.1046, 0.08026, 0.1256, 0.0292, 0.02176, 0.08026, 0.1256, 0.05769, 0.1512, 0.05769, 0.1512, 0.04091, 0.1804, 0.0292, 0.02176, 0.509, 0.003679, 0.009769, 0.003679, 0.009769, 0.003679, 0.509, 0.003679, 0.509, 0.4683, 0.509, 0.4683, 0.009769, 0.4683, 0.009769, 0.4683, 0.009769, 0.003679, 0.009769, 0.4683, 0.009769, 0.4683, 0.009769, 0.003679, 0.509, 0.4683, 0.509, 0.003679, 0.509, 0.003679, 0.509, 0.4683, 0.009769, 0.003679, 0.509, 0.003679, 0.4896, 0.02176, 0.0292, 0.02176, 0.509, 0.4683, 0.009769, 0.4683, 0.0292, 0.4502, 0.4896, 0.4502, 0.509, 0.003679, 0.509, 0.4683, 0.4896, 0.4502, 0.4896, 0.02176, 0.009769, 0.4683, 0.009769, 0.003679, 0.0292, 0.02176, 0.0271, 0.245, 0.009769, 0.4683, 0.0271, 0.245, 0.0292, 0.2648, 0.0292, 0.4502, 0.4896, 0.4502, 0.3763, 0.3097, 0.3866, 0.278, 0.4896, 0.02176, 0.0292, 0.2648, 0.0271, 0.245, 0.03059, 0.278, 0.03059, 0.278, 0.3901, 0.245, 0.3901, 0.245, 0.3866, 0.278, 0.3866, 0.278, 0.3763, 0.3097, 0.3866, 0.278, 0.3866, 0.278, 0.3763, 0.3097, 0.3094, 0.3855, 0.3094, 0.3855, 0.3369, 0.3645, 0.3369, 0.3645, 0.05769, 0.1512, 0.05769, 0.1512, 0.08026, 0.1256, 0.08026, 0.1256, 0.05769, 0.3389, 0.08026, 0.3645, 0.08026, 0.3645, 0.05769, 0.3389, 0.1078, 0.3855, 0.1391, 0.4011, 0.1391, 0.4011, 0.1078, 0.3855, 0.05769, 0.3389, 0.05769, 0.3389, 0.04091, 0.3097, 0.04091, 0.3097, 0.278, 0.08901, 0.278, 0.08901, 0.244, 0.07939, 0.244, 0.07939, 0.04091, 0.1804, 0.03059, 0.2121, 0.03059, 0.2121, 0.04091, 0.1804, 0.03059, 0.278, 0.04091, 0.3097, 0.04091, 0.3097, 0.03059, 0.278, 0.2086, 0.4139, 0.244, 0.4107, 0.4896, 0.4502, 0.0292, 0.4502, 0.2086, 0.4139, 0.2086, 0.4139, 0.244, 0.4107, 0.244, 0.4107, 0.3595, 0.3389, 0.3369, 0.3645, 0.3369, 0.3645, 0.3595, 0.3389, 0.3763, 0.3097, 0.3595, 0.3389, 0.3595, 0.3389, 0.3763, 0.3097, 0.1732, 0.4107, 0.1391, 0.4011, 0.1391, 0.4011, 0.1732, 0.4107, 0.08026, 0.3645, 0.1078, 0.3855, 0.1078, 0.3855, 0.08026, 0.3645, 0.278, 0.4011, 0.244, 0.4107, 0.244, 0.4107, 0.278, 0.4011, 0.3094, 0.1046, 0.278, 0.08901, 0.278, 0.08901, 0.3094, 0.1046, 0.278, 0.4011, 0.3094, 0.3855, 0.3094, 0.3855, 0.278, 0.4011, 0.2086, 0.07615, 0.2086, 0.07615, 0.244, 0.07939, 0.244, 0.07939, 0.1078, 0.1046, 0.1391, 0.08901, 0.1391, 0.08901, 0.1078, 0.1046, 0.3866, 0.2121, 0.3763, 0.1804, 0.3763, 0.1804, 0.3866, 0.2121, 0.2086, 0.4139, 0.1732, 0.4107, 0.1732, 0.4107, 0.2086, 0.4139, 0.3369, 0.1256, 0.3094, 0.1046, 0.3094, 0.1046, 0.3369, 0.1256, 0.0292, 0.2253, 0.03059, 0.2121, 0.03059, 0.2121, 0.0271, 0.245, 0.1391, 0.08901, 0.1732, 0.07939, 0.1732, 0.07939, 0.1391, 0.08901, 0.3595, 0.1512, 0.3369, 0.1256, 0.3369, 0.1256, 0.3595, 0.1512, 0.1732, 0.07939, 0.2086, 0.07615, 0.2086, 0.07615, 0.1732, 0.07939, 0.3866, 0.2121, 0.3901, 0.245, 0.3901, 0.245, 0.3866, 0.2121, 0.3763, 0.1804, 0.3595, 0.1512, 0.3595, 0.1512, 0.3763, 0.1804, 0.08026, 0.1256, 0.08026, 0.1256, 0.1078, 0.1046, 0.1078, 0.1046, 0.04091, 0.1804, 0.05769, 0.1512, 0.05769, 0.1512, 0.04091, 0.1804, 0.4896, 0.02176, 0.244, 0.07939, 0.2086, 0.07615, 0.0292, 0.02176, 0.2086, 0.07615, 0.1732, 0.07939, 0.0292, 0.02176, 0.4896, 0.02176, 0.2086, 0.07615])
me_fond.materials.append(mat_defaultwhite)
me_fond.use_remesh_fix_poles = True
me_fond.use_remesh_preserve_attributes = False
me_fond.use_mirror_vertex_groups = False
me_fond.update()
me_interrupteur = bpy.data.meshes.new('interrupteur')
me_interrupteur.from_pydata([(-0.006723, 0.005842, 0.0127), (0.007674, 0.0, -0.001652), (0.0057, 0.002253, -0.008177), (0.0057, 0.003484, -0.007614), (0.0057, 0.004579, -0.006819), (0.0057, 0.005498, -0.005825), (0.0057, 0.006207, -0.004674), (0.0057, 0.006676, -0.003404), (0.0057, 0.00689, -0.002069), (0.0057, 0.006839, -0.000715), (0.0057, 0.006524, 0.000599), (0.0057, 0.005959, 0.00183), (0.0057, 0.005165, 0.002926), (0.0057, 0.004173, 0.003845), (0.0057, 0.00302, 0.004554), (0.0057, 0.001752, 0.005022), (0.0057, 0.000415, 0.005237), (0.0057, -0.000937, 0.005184), (0.0057, -0.002253, 0.004872), (0.0057, -0.003484, 0.004306), (0.0057, -0.004579, 0.003511), (0.0057, -0.005498, 0.00252), (0.0057, -0.006207, 0.001367), (0.0057, -0.006678, 9.8e-05), (0.0057, -0.006889, -0.001238), (0.0057, -0.006839, -0.00259), (0.0057, -0.006524, -0.003907), (0.0057, -0.005959, -0.005136), (0.0057, -0.005167, -0.006232), (0.0057, -0.004174, -0.007152), (0.0057, -0.00302, -0.00786), (0.0057, -0.001751, -0.00833), (0.0057, -0.000415, -0.008544), (0.0057, 0.000937, -0.008493), (-0.007674, 0.003611, -0.01211), (-0.007674, 0.005581, -0.0112), (-0.007674, 0.007336, -0.009931), (-0.007674, 0.00881, -0.00834), (-0.007674, 0.009944, -0.006493), (-0.007674, 0.0107, -0.004459), (-0.007674, 0.01104, -0.002318), (-0.007674, 0.01096, -0.00015), (-0.007674, 0.01045, 0.001957), (-0.007674, 0.009549, 0.003927), (-0.007674, 0.008277, 0.005684), (-0.007674, 0.006687, 0.007157), (-0.006723, 0.004839, 0.008292), (-0.006723, 0.002806, 0.009047), (-0.007674, 0.000664, 0.009387), (-0.007674, -0.001502, 0.009305), (-0.007674, -0.00361, 0.008801), (-0.007674, -0.005581, 0.007896), (-0.007674, -0.007337, 0.006624), (-0.007674, -0.008811, 0.005034), (-0.007674, -0.009946, 0.003186), (-0.007674, -0.0107, 0.001152), (-0.007674, -0.01104, -0.000988), (-0.007674, -0.01096, -0.003155), (-0.007674, -0.01045, -0.005265), (-0.007674, -0.00955, -0.007235), (-0.007674, -0.008278, -0.00899), (-0.007674, -0.006687, -0.01046), (-0.007674, -0.00484, -0.0116), (-0.007674, -0.002806, -0.01235), (-0.007674, -0.000664, -0.0127), (-0.007674, 0.001502, -0.01261)], [], [(46, 0, 47), (33, 65, 34, 2), (35, 3, 2, 34), (36, 4, 3, 35), (37, 5, 4, 36), (38, 6, 5, 37), (39, 7, 6, 38), (40, 8, 7, 39), (41, 9, 8, 40), (42, 10, 9, 41), (43, 11, 10, 42), (44, 12, 11, 43), (45, 13, 12, 44), (46, 14, 13, 45), (47, 15, 14, 46), (48, 16, 15, 47), (49, 17, 16, 48), (50, 18, 17, 49), (51, 19, 18, 50), (52, 20, 19, 51), (53, 21, 20, 52), (54, 22, 21, 53), (55, 23, 22, 54), (56, 24, 23, 55), (57, 25, 24, 56), (58, 26, 25, 57), (59, 27, 26, 58), (60, 28, 27, 59), (61, 29, 28, 60), (62, 30, 29, 61), (63, 31, 30, 62), (64, 32, 31, 63), (65, 33, 32, 64), (1, 33, 2), (1, 2, 3), (1, 3, 4), (1, 4, 5), (1, 5, 6), (1, 6, 7), (1, 7, 8), (1, 8, 9), (1, 9, 10), (1, 10, 11), (1, 11, 12), (1, 12, 13), (1, 13, 14), (1, 14, 15), (1, 15, 16), (1, 16, 17), (1, 17, 18), (1, 18, 19), (1, 19, 20), (1, 20, 21), (1, 21, 22), (1, 22, 23), (1, 23, 24), (1, 24, 25), (1, 25, 26), (1, 26, 27), (1, 27, 28), (1, 28, 29), (1, 29, 30), (1, 30, 31), (1, 31, 32), (1, 32, 33)])
me_interrupteur.polygons.foreach_set('use_smooth', [True] * 65)
_uv = me_interrupteur.uv_layers.new(name='UVMap')
_uv.uv.foreach_set('vector', [0.5752, 0.7197, 0.5691, 0.7197, 0.5766, 0.6082, 0.5888, 0.7197, 0.5896, 0.6082, 0.583, 0.6082, 0.5819, 0.7197, 0.5766, 0.6082, 0.5752, 0.7197, 0.5819, 0.7197, 0.583, 0.6082, 0.5708, 0.6082, 0.5691, 0.7197, 0.5752, 0.7197, 0.5766, 0.6082, 0.5656, 0.6082, 0.5637, 0.7197, 0.5691, 0.7197, 0.5708, 0.6082, 0.5614, 0.6082, 0.5593, 0.7197, 0.5637, 0.7197, 0.5656, 0.6082, 0.5682, 0.6134, 0.5715, 0.7187, 0.5631, 0.7187, 0.5589, 0.6134, 0.5783, 0.6134, 0.5807, 0.7187, 0.5715, 0.7187, 0.5682, 0.6134, 0.5887, 0.6134, 0.5903, 0.7187, 0.5807, 0.7187, 0.5783, 0.6134, 0.5992, 0.6134, 0.5998, 0.7187, 0.5903, 0.7187, 0.5887, 0.6134, 0.6093, 0.6134, 0.609, 0.7187, 0.5998, 0.7187, 0.5992, 0.6134, 0.6043, 0.6159, 0.603, 0.7126, 0.593, 0.7126, 0.5933, 0.6159, 0.5685, 0.6106, 0.5666, 0.7173, 0.5624, 0.7173, 0.5645, 0.6106, 0.5734, 0.6106, 0.5718, 0.7173, 0.5666, 0.7173, 0.5685, 0.6106, 0.5766, 0.6082, 0.5752, 0.7197, 0.5691, 0.7197, 0.5708, 0.6082, 0.583, 0.6082, 0.5819, 0.7197, 0.5752, 0.7197, 0.5766, 0.6082, 0.5896, 0.6082, 0.5888, 0.7197, 0.5819, 0.7197, 0.583, 0.6082, 0.5962, 0.6082, 0.5958, 0.7197, 0.5888, 0.7197, 0.5896, 0.6082, 0.6026, 0.6082, 0.6024, 0.7197, 0.5958, 0.7197, 0.5962, 0.6082, 0.6084, 0.6082, 0.6086, 0.7197, 0.6024, 0.7197, 0.6026, 0.6082, 0.6136, 0.6082, 0.614, 0.7197, 0.6086, 0.7197, 0.6084, 0.6082, 0.6178, 0.6082, 0.6184, 0.7197, 0.614, 0.7197, 0.6136, 0.6082, 0.6093, 0.6134, 0.609, 0.7187, 0.6175, 0.7187, 0.6185, 0.6134, 0.5992, 0.6134, 0.5998, 0.7187, 0.609, 0.7187, 0.6093, 0.6134, 0.5887, 0.6134, 0.5903, 0.7187, 0.5998, 0.7187, 0.5992, 0.6134, 0.5783, 0.6134, 0.5807, 0.7187, 0.5903, 0.7187, 0.5887, 0.6134, 0.5682, 0.6134, 0.5715, 0.7187, 0.5807, 0.7187, 0.5783, 0.6134, 0.5589, 0.6134, 0.5631, 0.7187, 0.5715, 0.7187, 0.5682, 0.6134, 0.5984, 0.6112, 0.5988, 0.7135, 0.6041, 0.7135, 0.6034, 0.6112, 0.5923, 0.6112, 0.5925, 0.7135, 0.5988, 0.7135, 0.5984, 0.6112, 0.6026, 0.6082, 0.6024, 0.7197, 0.6086, 0.7197, 0.6084, 0.6082, 0.5962, 0.6082, 0.5958, 0.7197, 0.6024, 0.7197, 0.6026, 0.6082, 0.5896, 0.6082, 0.5888, 0.7197, 0.5958, 0.7197, 0.5962, 0.6082, 0.586, 0.7559, 0.6087, 0.7559, 0.6082, 0.7648, 0.586, 0.7559, 0.6082, 0.7648, 0.6069, 0.7733, 0.586, 0.7559, 0.6069, 0.7733, 0.6049, 0.7811, 0.586, 0.7559, 0.6049, 0.7811, 0.602, 0.788, 0.586, 0.7559, 0.602, 0.788, 0.5986, 0.7937, 0.586, 0.7559, 0.5986, 0.7937, 0.5947, 0.7978, 0.586, 0.7559, 0.5947, 0.7978, 0.5904, 0.8004, 0.586, 0.7559, 0.5904, 0.8004, 0.586, 0.8013, 0.586, 0.7559, 0.586, 0.8013, 0.5816, 0.8004, 0.586, 0.7559, 0.5816, 0.8004, 0.5773, 0.7978, 0.586, 0.7559, 0.5773, 0.7978, 0.5734, 0.7937, 0.586, 0.7559, 0.5734, 0.7937, 0.57, 0.788, 0.586, 0.7559, 0.57, 0.788, 0.5671, 0.7811, 0.586, 0.7559, 0.5671, 0.7811, 0.565, 0.7733, 0.586, 0.7559, 0.565, 0.7733, 0.5638, 0.7648, 0.586, 0.7559, 0.5638, 0.7648, 0.5633, 0.7559, 0.586, 0.7559, 0.5633, 0.7559, 0.5638, 0.7471, 0.586, 0.7559, 0.5638, 0.7471, 0.565, 0.7386, 0.586, 0.7559, 0.565, 0.7386, 0.5671, 0.7307, 0.586, 0.7559, 0.5671, 0.7307, 0.57, 0.7239, 0.586, 0.7559, 0.57, 0.7239, 0.5734, 0.7182, 0.586, 0.7559, 0.5734, 0.7182, 0.5773, 0.714, 0.586, 0.7559, 0.5773, 0.714, 0.5816, 0.7115, 0.586, 0.7559, 0.5816, 0.7115, 0.586, 0.7106, 0.586, 0.7559, 0.586, 0.7106, 0.5904, 0.7115, 0.586, 0.7559, 0.5904, 0.7115, 0.5947, 0.714, 0.586, 0.7559, 0.5947, 0.714, 0.5986, 0.7182, 0.586, 0.7559, 0.5986, 0.7182, 0.602, 0.7239, 0.586, 0.7559, 0.602, 0.7239, 0.6049, 0.7307, 0.586, 0.7559, 0.6049, 0.7307, 0.6069, 0.7386, 0.586, 0.7559, 0.6069, 0.7386, 0.6082, 0.7471, 0.586, 0.7559, 0.6082, 0.7471, 0.6087, 0.7559])
me_interrupteur.materials.append(mat_defaultwhite)
me_interrupteur.use_remesh_fix_poles = True
me_interrupteur.use_remesh_preserve_attributes = False
me_interrupteur.use_mirror_vertex_groups = False
me_interrupteur.update()
me_intocage = bpy.data.meshes.new('intocage')
me_intocage.from_pydata([(0.001401, 0.000719, -0.002189), (0.001401, 0.001084, -0.002021), (0.001401, 0.00141, -0.001785), (0.001401, 0.001681, -0.00149), (0.001401, 0.001891, -0.001149), (0.001401, 0.00203, -0.000772), (0.001401, 0.002094, -0.000377), (0.001401, 0.002079, 2.5e-05), (0.001401, 0.001985, 0.000415), (0.001401, 0.001817, 0.00078), (0.001401, 0.001582, 0.001105), (0.001401, 0.001288, 0.001378), (0.001401, 0.000946, 0.001587), (0.001401, 0.00057, 0.001727), (0.001401, 0.000173, 0.001789), (0.001401, -0.000227, 0.001775), (0.001401, -0.000618, 0.001681), (0.001401, -0.000983, 0.001513), (0.001401, -0.001307, 0.001279), (0.001401, -0.00158, 0.000985), (0.001401, -0.00179, 0.000643), (0.001401, -0.001929, 0.000266), (0.001401, -0.001993, -0.000131), (0.001401, -0.001977, -0.000531), (0.001401, -0.001883, -0.000923), (0.001401, -0.001717, -0.001286), (0.001401, -0.001481, -0.001612), (0.001401, -0.001187, -0.001883), (0.001401, -0.000845, -0.002094), (0.001401, -0.000468, -0.002233), (0.001401, -7.3e-05, -0.002296), (0.001401, 0.000328, -0.002281), (-0.005567, 0.000859, -0.002487), (-0.005567, 0.001327, -0.002272), (-0.005567, 0.001745, -0.001969), (-0.005567, 0.002095, -0.00159), (-0.005567, 0.002365, -0.001151), (-0.005567, 0.002545, -0.000668), (-0.005567, 0.002627, -0.000158), (-0.005567, 0.002606, 0.000358), (-0.005567, 0.002487, 0.000859), (-0.005556, 0.002354, 0.00112), (-0.005556, 0.002051, 0.001539), (-0.005556, 0.00167, 0.00189), (-0.005556, 0.001229, 0.002161), (-0.005556, 0.000744, 0.002342), (-0.005556, 0.000232, 0.002423), (-0.005556, -0.000285, 0.002404), (-0.005556, -0.000788, 0.002283), (-0.005556, -0.001258, 0.002067), (-0.005556, -0.001679, 0.001764), (-0.005556, -0.00203, 0.001384), (-0.005556, -0.002301, 0.000942), (-0.005556, -0.00248, 0.000457), (-0.005556, -0.002563, -5.5e-05), (-0.005556, -0.002542, -0.000572), (-0.005567, -0.002488, -0.000859), (-0.005567, -0.002273, -0.001327), (-0.005567, -0.00197, -0.001745), (-0.005567, -0.001591, -0.002097), (-0.005567, -0.001153, -0.002366), (-0.005567, -0.000668, -0.002545), (-0.005567, -0.000158, -0.002627), (-0.005567, 0.000356, -0.002607), (0.001392, 0.000756, -0.005518), (0.001392, -0.000335, -0.00556), (0.001392, -0.001414, -0.005387), (0.001392, -0.002437, -0.005009), (0.001392, -0.003368, -0.004435), (0.001392, -0.004169, -0.003695), (0.001392, -0.004809, -0.002811), (0.001392, -0.005264, -0.001819), (0.001392, -0.005519, -0.000756), (0.001392, -0.00556, 0.000335), (0.001381, -0.00541, 0.001438), (0.001381, -0.005033, 0.002455), (0.001381, -0.004464, 0.00338), (0.001381, -0.003725, 0.004175), (0.001381, -0.002848, 0.004811), (0.001381, -0.001862, 0.005266), (0.001381, -0.000806, 0.005516), (0.001381, 0.000278, 0.005559), (0.001381, 0.00135, 0.005387), (0.001381, 0.002368, 0.005011), (0.001381, 0.003293, 0.004443), (0.001381, 0.004088, 0.003704), (0.001381, 0.004724, 0.002827), (0.001392, 0.005264, 0.001818), (0.001392, 0.005517, 0.000757), (0.001392, 0.00556, -0.000335), (0.001392, 0.005385, -0.001412), (0.001392, 0.005007, -0.002437), (0.001392, 0.004435, -0.003367), (0.001392, 0.003695, -0.004168), (0.001392, 0.002809, -0.004809), (0.001392, 0.001816, -0.005264), (0.005568, 0.0, 0.0), (0.004823, 0.001816, -0.005264), (0.004823, 0.002809, -0.004809), (0.004823, 0.003695, -0.004168), (0.004823, 0.004435, -0.003367), (0.004823, 0.005007, -0.002437), (0.004823, 0.005385, -0.001412), (0.004823, 0.00556, -0.000335), (0.004823, 0.005517, 0.000757), (0.004823, 0.005264, 0.001818), (0.004823, 0.004806, 0.002811), (0.004823, 0.004168, 0.003695), (0.004823, 0.003367, 0.004437), (0.004823, 0.002437, 0.005009), (0.004823, 0.001412, 0.005387), (0.004823, 0.000333, 0.00556), (0.004823, -0.000756, 0.005518), (0.004823, -0.001819, 0.005265), (0.004823, -0.002811, 0.004808), (0.004823, -0.003695, 0.004168), (0.004823, -0.004437, 0.003368), (0.004823, -0.00501, 0.002437), (0.004823, -0.005388, 0.001414), (0.004823, -0.00556, 0.000335), (0.004823, -0.005519, -0.000756), (0.004823, -0.005264, -0.001819), (0.004823, -0.004809, -0.002811), (0.004823, -0.004169, -0.003695), (0.004823, -0.003368, -0.004435), (0.004823, -0.002437, -0.005009), (0.004823, -0.001414, -0.005387), (0.004823, -0.000335, -0.00556), (0.004823, 0.000756, -0.005518)], [], [(32, 0, 31, 63), (0, 32, 33, 1), (34, 2, 1, 33), (35, 3, 2, 34), (36, 4, 3, 35), (37, 5, 4, 36), (38, 6, 5, 37), (39, 7, 6, 38), (40, 8, 7, 39), (41, 9, 8, 40), (42, 10, 9, 41), (43, 11, 10, 42), (44, 12, 11, 43), (45, 13, 12, 44), (46, 14, 13, 45), (47, 15, 14, 46), (48, 16, 15, 47), (49, 17, 16, 48), (50, 18, 17, 49), (51, 19, 18, 50), (52, 20, 19, 51), (53, 21, 20, 52), (54, 22, 21, 53), (55, 23, 22, 54), (56, 24, 23, 55), (57, 25, 24, 56), (58, 26, 25, 57), (59, 27, 26, 58), (60, 28, 27, 59), (61, 29, 28, 60), (62, 30, 29, 61), (63, 31, 30, 62), (11, 12, 83, 84), (26, 27, 68, 69), (27, 28, 67, 68), (28, 29, 66, 67), (29, 30, 65, 66), (4, 5, 90, 91), (21, 22, 73, 74), (6, 7, 88, 89), (23, 24, 71, 72), (16, 17, 78, 79), (12, 13, 82, 83), (31, 0, 95, 64), (14, 15, 80, 81), (18, 19, 76, 77), (25, 26, 69, 70), (17, 18, 77, 78), (8, 9, 86, 87), (20, 21, 74, 75), (19, 20, 75, 76), (9, 10, 85, 86), (5, 6, 89, 90), (7, 8, 87, 88), (3, 4, 91, 92), (22, 23, 72, 73), (15, 16, 79, 80), (24, 25, 70, 71), (13, 14, 81, 82), (1, 2, 93, 94), (2, 3, 92, 93), (30, 31, 64, 65), (0, 1, 94, 95), (10, 11, 84, 85), (85, 84, 108, 107), (95, 94, 98, 97), (65, 64, 128, 127), (93, 92, 100, 99), (94, 93, 99, 98), (82, 81, 111, 110), (71, 70, 122, 121), (80, 79, 113, 112), (73, 72, 120, 119), (92, 91, 101, 100), (88, 87, 105, 104), (90, 89, 103, 102), (86, 85, 107, 106), (76, 75, 117, 116), (75, 74, 118, 117), (87, 86, 106, 105), (78, 77, 115, 114), (70, 69, 123, 122), (77, 76, 116, 115), (81, 80, 112, 111), (64, 95, 97, 128), (83, 82, 110, 109), (79, 78, 114, 113), (72, 71, 121, 120), (89, 88, 104, 103), (74, 73, 119, 118), (91, 90, 102, 101), (66, 65, 127, 126), (67, 66, 126, 125), (68, 67, 125, 124), (69, 68, 124, 123), (84, 83, 109, 108), (96, 128, 97), (96, 97, 98), (96, 98, 99), (96, 99, 100), (96, 100, 101), (96, 101, 102), (96, 102, 103), (96, 103, 104), (96, 104, 105), (96, 105, 106), (96, 106, 107), (96, 107, 108), (96, 108, 109), (96, 109, 110), (96, 110, 111), (96, 111, 112), (96, 112, 113), (96, 113, 114), (96, 114, 115), (96, 115, 116), (96, 116, 117), (96, 117, 118), (96, 118, 119), (96, 119, 120), (96, 120, 121), (96, 121, 122), (96, 122, 123), (96, 123, 124), (96, 124, 125), (96, 125, 126), (96, 126, 127), (96, 127, 128)])
me_intocage.polygons.foreach_set('use_smooth', [True] * 128)
_uv = me_intocage.uv_layers.new(name='UVMap')
_uv.uv.foreach_set('vector', [0.583, 0.6082, 0.5819, 0.7197, 0.5888, 0.7197, 0.5896, 0.6082, 0.5819, 0.7197, 0.583, 0.6082, 0.5766, 0.6082, 0.5752, 0.7197, 0.5708, 0.6082, 0.5691, 0.7197, 0.5752, 0.7197, 0.5766, 0.6082, 0.5656, 0.6082, 0.5637, 0.7197, 0.5691, 0.7197, 0.5708, 0.6082, 0.5614, 0.6082, 0.5593, 0.7197, 0.5637, 0.7197, 0.5656, 0.6082, 0.5682, 0.6134, 0.5715, 0.7187, 0.5631, 0.7187, 0.5589, 0.6134, 0.5783, 0.6134, 0.5807, 0.7187, 0.5715, 0.7187, 0.5682, 0.6134, 0.5887, 0.6134, 0.5903, 0.7187, 0.5807, 0.7187, 0.5783, 0.6134, 0.5992, 0.6134, 0.5998, 0.7187, 0.5903, 0.7187, 0.5887, 0.6134, 0.6093, 0.6134, 0.609, 0.7187, 0.5998, 0.7187, 0.5992, 0.6134, 0.6043, 0.6159, 0.603, 0.7126, 0.593, 0.7126, 0.5933, 0.6159, 0.5685, 0.6106, 0.5666, 0.7173, 0.5624, 0.7173, 0.5645, 0.6106, 0.5734, 0.6106, 0.5718, 0.7173, 0.5666, 0.7173, 0.5685, 0.6106, 0.5766, 0.6082, 0.5752, 0.7197, 0.5691, 0.7197, 0.5708, 0.6082, 0.583, 0.6082, 0.5819, 0.7197, 0.5752, 0.7197, 0.5766, 0.6082, 0.5896, 0.6082, 0.5888, 0.7197, 0.5819, 0.7197, 0.583, 0.6082, 0.5962, 0.6082, 0.5958, 0.7197, 0.5888, 0.7197, 0.5896, 0.6082, 0.6026, 0.6082, 0.6024, 0.7197, 0.5958, 0.7197, 0.5962, 0.6082, 0.6084, 0.6082, 0.6086, 0.7197, 0.6024, 0.7197, 0.6026, 0.6082, 0.6136, 0.6082, 0.614, 0.7197, 0.6086, 0.7197, 0.6084, 0.6082, 0.6178, 0.6082, 0.6184, 0.7197, 0.614, 0.7197, 0.6136, 0.6082, 0.6093, 0.6134, 0.609, 0.7187, 0.6175, 0.7187, 0.6185, 0.6134, 0.5992, 0.6134, 0.5998, 0.7187, 0.609, 0.7187, 0.6093, 0.6134, 0.5887, 0.6134, 0.5903, 0.7187, 0.5998, 0.7187, 0.5992, 0.6134, 0.5783, 0.6134, 0.5807, 0.7187, 0.5903, 0.7187, 0.5887, 0.6134, 0.5682, 0.6134, 0.5715, 0.7187, 0.5807, 0.7187, 0.5783, 0.6134, 0.5589, 0.6134, 0.5631, 0.7187, 0.5715, 0.7187, 0.5682, 0.6134, 0.5984, 0.6112, 0.5988, 0.7135, 0.6041, 0.7135, 0.6034, 0.6112, 0.5923, 0.6112, 0.5925, 0.7135, 0.5988, 0.7135, 0.5984, 0.6112, 0.6026, 0.6082, 0.6024, 0.7197, 0.6086, 0.7197, 0.6084, 0.6082, 0.5962, 0.6082, 0.5958, 0.7197, 0.6024, 0.7197, 0.6026, 0.6082, 0.5896, 0.6082, 0.5888, 0.7197, 0.5958, 0.7197, 0.5962, 0.6082, 0.586, 0.7559, 0.57, 0.788, 0.5671, 0.7811, 0.0, 1.0, 0.586, 0.7559, 0.5986, 0.7182, 0.602, 0.7239, 0.0, 1.0, 0.586, 0.7559, 0.602, 0.7239, 0.6049, 0.7307, 0.0, 1.0, 0.586, 0.7559, 0.6049, 0.7307, 0.6069, 0.7386, 0.0, 1.0, 0.586, 0.7559, 0.6069, 0.7386, 0.6082, 0.7471, 0.0, 1.0, 0.586, 0.7559, 0.5986, 0.7937, 0.5947, 0.7978, 0.0, 1.0, 0.586, 0.7559, 0.5773, 0.714, 0.5816, 0.7115, 0.0, 1.0, 0.586, 0.7559, 0.5904, 0.8004, 0.586, 0.8013, 0.0, 1.0, 0.586, 0.7559, 0.586, 0.7106, 0.5904, 0.7115, 0.0, 1.0, 0.586, 0.7559, 0.5638, 0.7471, 0.565, 0.7386, 0.0, 1.0, 0.586, 0.7559, 0.5671, 0.7811, 0.565, 0.7733, 0.0, 1.0, 0.586, 0.7559, 0.6087, 0.7559, 0.6082, 0.7648, 0.0, 1.0, 0.586, 0.7559, 0.5638, 0.7648, 0.5633, 0.7559, 0.0, 1.0, 0.586, 0.7559, 0.5671, 0.7307, 0.57, 0.7239, 0.0, 1.0, 0.586, 0.7559, 0.5947, 0.714, 0.5986, 0.7182, 0.0, 1.0, 0.586, 0.7559, 0.565, 0.7386, 0.5671, 0.7307, 0.0, 1.0, 0.586, 0.7559, 0.5816, 0.8004, 0.5773, 0.7978, 0.0, 1.0, 0.586, 0.7559, 0.5734, 0.7182, 0.5773, 0.714, 0.0, 1.0, 0.586, 0.7559, 0.57, 0.7239, 0.5734, 0.7182, 0.0, 1.0, 0.586, 0.7559, 0.5773, 0.7978, 0.5734, 0.7937, 0.0, 1.0, 0.586, 0.7559, 0.5947, 0.7978, 0.5904, 0.8004, 0.0, 1.0, 0.586, 0.7559, 0.586, 0.8013, 0.5816, 0.8004, 0.0, 1.0, 0.586, 0.7559, 0.602, 0.788, 0.5986, 0.7937, 0.0, 1.0, 0.586, 0.7559, 0.5816, 0.7115, 0.586, 0.7106, 0.0, 1.0, 0.586, 0.7559, 0.5633, 0.7559, 0.5638, 0.7471, 0.0, 1.0, 0.586, 0.7559, 0.5904, 0.7115, 0.5947, 0.714, 0.0, 1.0, 0.586, 0.7559, 0.565, 0.7733, 0.5638, 0.7648, 0.0, 1.0, 0.586, 0.7559, 0.6069, 0.7733, 0.6049, 0.7811, 0.0, 1.0, 0.586, 0.7559, 0.6049, 0.7811, 0.602, 0.788, 0.0, 1.0, 0.586, 0.7559, 0.6082, 0.7471, 0.6087, 0.7559, 0.0, 1.0, 0.586, 0.7559, 0.6082, 0.7648, 0.6069, 0.7733, 0.0, 1.0, 0.586, 0.7559, 0.5734, 0.7937, 0.57, 0.788, 0.0, 1.0, 0.586, 0.7559, 0.5734, 0.7937, 0.57, 0.788, 0.0, 1.0, 0.586, 0.7559, 0.6082, 0.7648, 0.6069, 0.7733, 0.0, 1.0, 0.586, 0.7559, 0.6082, 0.7471, 0.6087, 0.7559, 0.0, 1.0, 0.586, 0.7559, 0.6049, 0.7811, 0.602, 0.788, 0.0, 1.0, 0.586, 0.7559, 0.6069, 0.7733, 0.6049, 0.7811, 0.0, 1.0, 0.586, 0.7559, 0.565, 0.7733, 0.5638, 0.7648, 0.0, 1.0, 0.586, 0.7559, 0.5904, 0.7115, 0.5947, 0.714, 0.0, 1.0, 0.586, 0.7559, 0.5633, 0.7559, 0.5638, 0.7471, 0.0, 1.0, 0.586, 0.7559, 0.5816, 0.7115, 0.586, 0.7106, 0.0, 1.0, 0.586, 0.7559, 0.602, 0.788, 0.5986, 0.7937, 0.0, 1.0, 0.586, 0.7559, 0.586, 0.8013, 0.5816, 0.8004, 0.0, 1.0, 0.586, 0.7559, 0.5947, 0.7978, 0.5904, 0.8004, 0.0, 1.0, 0.586, 0.7559, 0.5773, 0.7978, 0.5734, 0.7937, 0.0, 1.0, 0.586, 0.7559, 0.57, 0.7239, 0.5734, 0.7182, 0.0, 1.0, 0.586, 0.7559, 0.5734, 0.7182, 0.5773, 0.714, 0.0, 1.0, 0.586, 0.7559, 0.5816, 0.8004, 0.5773, 0.7978, 0.0, 1.0, 0.586, 0.7559, 0.565, 0.7386, 0.5671, 0.7307, 0.0, 1.0, 0.586, 0.7559, 0.5947, 0.714, 0.5986, 0.7182, 0.0, 1.0, 0.586, 0.7559, 0.5671, 0.7307, 0.57, 0.7239, 0.0, 1.0, 0.586, 0.7559, 0.5638, 0.7648, 0.5633, 0.7559, 0.0, 1.0, 0.586, 0.7559, 0.6087, 0.7559, 0.6082, 0.7648, 0.0, 1.0, 0.586, 0.7559, 0.5671, 0.7811, 0.565, 0.7733, 0.0, 1.0, 0.586, 0.7559, 0.5638, 0.7471, 0.565, 0.7386, 0.0, 1.0, 0.586, 0.7559, 0.586, 0.7106, 0.5904, 0.7115, 0.0, 1.0, 0.586, 0.7559, 0.5904, 0.8004, 0.586, 0.8013, 0.0, 1.0, 0.586, 0.7559, 0.5773, 0.714, 0.5816, 0.7115, 0.0, 1.0, 0.586, 0.7559, 0.5986, 0.7937, 0.5947, 0.7978, 0.0, 1.0, 0.586, 0.7559, 0.6069, 0.7386, 0.6082, 0.7471, 0.0, 1.0, 0.586, 0.7559, 0.6049, 0.7307, 0.6069, 0.7386, 0.0, 1.0, 0.586, 0.7559, 0.602, 0.7239, 0.6049, 0.7307, 0.0, 1.0, 0.586, 0.7559, 0.5986, 0.7182, 0.602, 0.7239, 0.0, 1.0, 0.586, 0.7559, 0.57, 0.788, 0.5671, 0.7811, 0.0, 1.0, 0.586, 0.7559, 0.6087, 0.7559, 0.6082, 0.7648, 0.586, 0.7559, 0.6082, 0.7648, 0.6069, 0.7733, 0.586, 0.7559, 0.6069, 0.7733, 0.6049, 0.7811, 0.586, 0.7559, 0.6049, 0.7811, 0.602, 0.788, 0.586, 0.7559, 0.602, 0.788, 0.5986, 0.7937, 0.586, 0.7559, 0.5986, 0.7937, 0.5947, 0.7978, 0.586, 0.7559, 0.5947, 0.7978, 0.5904, 0.8004, 0.586, 0.7559, 0.5904, 0.8004, 0.586, 0.8013, 0.586, 0.7559, 0.586, 0.8013, 0.5816, 0.8004, 0.586, 0.7559, 0.5816, 0.8004, 0.5773, 0.7978, 0.586, 0.7559, 0.5773, 0.7978, 0.5734, 0.7937, 0.586, 0.7559, 0.5734, 0.7937, 0.57, 0.788, 0.586, 0.7559, 0.57, 0.788, 0.5671, 0.7811, 0.586, 0.7559, 0.5671, 0.7811, 0.565, 0.7733, 0.586, 0.7559, 0.565, 0.7733, 0.5638, 0.7648, 0.586, 0.7559, 0.5638, 0.7648, 0.5633, 0.7559, 0.586, 0.7559, 0.5633, 0.7559, 0.5638, 0.7471, 0.586, 0.7559, 0.5638, 0.7471, 0.565, 0.7386, 0.586, 0.7559, 0.565, 0.7386, 0.5671, 0.7307, 0.586, 0.7559, 0.5671, 0.7307, 0.57, 0.7239, 0.586, 0.7559, 0.57, 0.7239, 0.5734, 0.7182, 0.586, 0.7559, 0.5734, 0.7182, 0.5773, 0.714, 0.586, 0.7559, 0.5773, 0.714, 0.5816, 0.7115, 0.586, 0.7559, 0.5816, 0.7115, 0.586, 0.7106, 0.586, 0.7559, 0.586, 0.7106, 0.5904, 0.7115, 0.586, 0.7559, 0.5904, 0.7115, 0.5947, 0.714, 0.586, 0.7559, 0.5947, 0.714, 0.5986, 0.7182, 0.586, 0.7559, 0.5986, 0.7182, 0.602, 0.7239, 0.586, 0.7559, 0.602, 0.7239, 0.6049, 0.7307, 0.586, 0.7559, 0.6049, 0.7307, 0.6069, 0.7386, 0.586, 0.7559, 0.6069, 0.7386, 0.6082, 0.7471, 0.586, 0.7559, 0.6082, 0.7471, 0.6087, 0.7559])
me_intocage.materials.append(mat_defaultwhite)
me_intocage.use_remesh_fix_poles = True
me_intocage.use_remesh_preserve_attributes = False
me_intocage.use_mirror_vertex_groups = False
me_intocage.update()
me_visses = bpy.data.meshes.new('visses')
me_visses.from_pydata([(0.000379, 0.0591, 0.05982), (0.000181, 0.05746, 0.05955), (-0.000379, 0.05607, 0.05932), (-0.000379, 0.05732, 0.05733), (0.000181, 0.05814, 0.05847), (0.000181, 0.05938, 0.05819), (-0.000379, 0.05961, 0.0568), (-0.000379, 0.0616, 0.05804), (0.000181, 0.06045, 0.05886), (0.000181, 0.06074, 0.0601), (-0.000379, 0.06213, 0.06033), (-0.000379, 0.06089, 0.06232), (0.000181, 0.06007, 0.06118), (0.000181, 0.05883, 0.06146), (-0.000379, 0.0586, 0.06285), (-0.000379, 0.05661, 0.06161), (0.000181, 0.05775, 0.06079), (0.000181, 0.05775, -0.05886), (-0.000379, 0.05661, -0.05804), (-0.000379, 0.0586, -0.0568), (0.000181, 0.05883, -0.05819), (0.000181, 0.06007, -0.05847), (-0.000379, 0.06089, -0.05733), (-0.000379, 0.06213, -0.05932), (0.000181, 0.06074, -0.05955), (0.000181, 0.06045, -0.06079), (-0.000379, 0.0616, -0.06161), (-0.000379, 0.05961, -0.06285), (0.000181, 0.05938, -0.06146), (0.000181, 0.05814, -0.06118), (-0.000379, 0.05732, -0.06232), (-0.000379, 0.05607, -0.06033), (0.000181, 0.05746, -0.0601), (0.000379, 0.0591, -0.05983), (0.000379, -0.0591, -0.05983), (0.000181, -0.06074, -0.0601), (-0.000379, -0.06213, -0.06033), (-0.000379, -0.06089, -0.06232), (0.000181, -0.06007, -0.06118), (0.000181, -0.05883, -0.06146), (-0.000379, -0.0586, -0.06285), (-0.000379, -0.05661, -0.06161), (0.000181, -0.05775, -0.06079), (0.000181, -0.05746, -0.05955), (-0.000379, -0.05607, -0.05932), (-0.000379, -0.05732, -0.05733), (0.000181, -0.05814, -0.05847), (0.000181, -0.05937, -0.05819), (-0.000379, -0.05961, -0.0568), (-0.000379, -0.0616, -0.05804), (0.000181, -0.06045, -0.05886), (0.000181, -0.06045, 0.06079), (-0.000379, -0.0616, 0.06161), (-0.000379, -0.05961, 0.06285), (0.000181, -0.05937, 0.06146), (0.000181, -0.05814, 0.06118), (-0.000379, -0.05732, 0.06232), (-0.000379, -0.05607, 0.06033), (0.000181, -0.05746, 0.0601), (0.000181, -0.05775, 0.05886), (-0.000379, -0.05661, 0.05804), (-0.000379, -0.0586, 0.0568), (0.000181, -0.05883, 0.05819), (0.000181, -0.06007, 0.05847), (-0.000379, -0.06089, 0.05733), (-0.000379, -0.06213, 0.05932), (0.000181, -0.06074, 0.05955), (0.000379, -0.0591, 0.05982), (0.000276, -0.04096, 0.04868), (0.000124, -0.04222, 0.04846), (-0.000308, -0.04329, 0.04829), (-0.000308, -0.04234, 0.04675), (0.000124, -0.04171, 0.04763), (0.000124, -0.04075, 0.04741), (-0.000308, -0.04057, 0.04634), (-0.000308, -0.03903, 0.0473), (0.000124, -0.03992, 0.04793), (0.000124, -0.0397, 0.04889), (-0.000308, -0.03863, 0.04906), (-0.000308, -0.03959, 0.0506), (0.000124, -0.04022, 0.04972), (0.000124, -0.04117, 0.04994), (-0.000308, -0.04135, 0.05101), (-0.000308, -0.04289, 0.05005), (0.000124, -0.042, 0.04942), (0.000124, 0.04551, 0.04942), (-0.000308, 0.04463, 0.05005), (-0.000308, 0.04617, 0.05101), (0.000124, 0.04635, 0.04994), (0.000124, 0.0473, 0.04972), (-0.000308, 0.04793, 0.0506), (-0.000308, 0.04889, 0.04906), (0.000124, 0.04782, 0.04889), (0.000124, 0.0476, 0.04793), (-0.000308, 0.04848, 0.0473), (-0.000308, 0.04695, 0.04634), (0.000124, 0.04677, 0.04741), (0.000124, 0.04581, 0.04763), (-0.000308, 0.04518, 0.04675), (-0.000308, 0.04422, 0.04829), (0.000124, 0.04529, 0.04846), (0.000276, 0.04656, 0.04868), (0.000276, 0.04656, -0.0294), (0.000124, 0.04529, -0.02961), (-0.000308, 0.04422, -0.02979), (-0.000308, 0.04518, -0.03133), (0.000124, 0.04581, -0.03045), (0.000124, 0.04677, -0.03067), (-0.000308, 0.04695, -0.03174), (-0.000308, 0.04848, -0.03078), (0.000124, 0.0476, -0.03015), (0.000124, 0.04782, -0.02919), (-0.000308, 0.04889, -0.02901), (-0.000308, 0.04793, -0.02748), (0.000124, 0.0473, -0.02836), (0.000124, 0.04635, -0.02814), (-0.000308, 0.04617, -0.02707), (-0.000308, 0.04463, -0.02803), (0.000124, 0.04551, -0.02866)], [], [(2, 3, 4, 1), (4, 0, 1), (5, 0, 4), (3, 6, 5, 4), (6, 7, 8, 5), (8, 0, 5), (9, 0, 8), (7, 10, 9, 8), (10, 11, 12, 9), (12, 0, 9), (13, 0, 12), (11, 14, 13, 12), (16, 13, 14, 15), (16, 0, 13), (1, 0, 16), (1, 16, 15, 2), (32, 17, 18, 31), (32, 33, 17), (17, 33, 20), (17, 20, 19, 18), (22, 19, 20, 21), (20, 33, 21), (21, 33, 24), (23, 22, 21, 24), (26, 23, 24, 25), (24, 33, 25), (25, 33, 28), (27, 26, 25, 28), (30, 27, 28, 29), (28, 33, 29), (29, 33, 32), (31, 30, 29, 32), (36, 37, 38, 35), (38, 34, 35), (39, 34, 38), (37, 40, 39, 38), (40, 41, 42, 39), (42, 34, 39), (43, 34, 42), (41, 44, 43, 42), (44, 45, 46, 43), (46, 34, 43), (47, 34, 46), (45, 48, 47, 46), (50, 47, 48, 49), (50, 34, 47), (35, 34, 50), (35, 50, 49, 36), (66, 51, 52, 65), (66, 67, 51), (51, 67, 54), (51, 54, 53, 52), (56, 53, 54, 55), (54, 67, 55), (55, 67, 58), (57, 56, 55, 58), (60, 57, 58, 59), (58, 67, 59), (59, 67, 62), (61, 60, 59, 62), (64, 61, 62, 63), (62, 67, 63), (63, 67, 66), (65, 64, 63, 66), (70, 71, 72, 69), (72, 68, 69), (73, 68, 72), (71, 74, 73, 72), (74, 75, 76, 73), (76, 68, 73), (77, 68, 76), (75, 78, 77, 76), (78, 79, 80, 77), (80, 68, 77), (81, 68, 80), (79, 82, 81, 80), (84, 81, 82, 83), (84, 68, 81), (69, 68, 84), (69, 84, 83, 70), (100, 85, 86, 99), (100, 101, 85), (85, 101, 88), (85, 88, 87, 86), (90, 87, 88, 89), (88, 101, 89), (89, 101, 92), (91, 90, 89, 92), (94, 91, 92, 93), (92, 101, 93), (93, 101, 96), (95, 94, 93, 96), (98, 95, 96, 97), (96, 101, 97), (97, 101, 100), (99, 98, 97, 100), (104, 105, 106, 103), (106, 102, 103), (107, 102, 106), (105, 108, 107, 106), (108, 109, 110, 107), (110, 102, 107), (111, 102, 110), (109, 112, 111, 110), (112, 113, 114, 111), (114, 102, 111), (115, 102, 114), (113, 116, 115, 114), (118, 115, 116, 117), (118, 102, 115), (103, 102, 118), (103, 118, 117, 104)])
me_visses.polygons.foreach_set('use_smooth', [True] * 112)
_uv = me_visses.uv_layers.new(name='UVMap')
_uv.uv.foreach_set('vector', [0.6221, 0.3377, 0.6583, 0.3719, 0.6311, 0.3841, 0.6115, 0.3656, 0.6311, 0.3841, 0.599, 0.3984, 0.6115, 0.3656, 0.6318, 0.411, 0.599, 0.3984, 0.6311, 0.3841, 0.6583, 0.3719, 0.6597, 0.4216, 0.6318, 0.411, 0.6311, 0.3841, 0.6597, 0.4216, 0.6255, 0.4577, 0.6133, 0.4305, 0.6318, 0.411, 0.6133, 0.4305, 0.599, 0.3984, 0.6318, 0.411, 0.5864, 0.4313, 0.599, 0.3984, 0.6133, 0.4305, 0.6255, 0.4577, 0.5758, 0.4592, 0.5864, 0.4313, 0.6133, 0.4305, 0.5758, 0.4592, 0.5396, 0.425, 0.5669, 0.4128, 0.5864, 0.4313, 0.5669, 0.4128, 0.599, 0.3984, 0.5864, 0.4313, 0.5661, 0.3859, 0.599, 0.3984, 0.5669, 0.4128, 0.5396, 0.425, 0.5382, 0.3752, 0.5661, 0.3859, 0.5669, 0.4128, 0.5846, 0.3663, 0.5661, 0.3859, 0.5382, 0.3752, 0.5724, 0.3391, 0.5846, 0.3663, 0.599, 0.3984, 0.5661, 0.3859, 0.6115, 0.3656, 0.599, 0.3984, 0.5846, 0.3663, 0.6115, 0.3656, 0.5846, 0.3663, 0.5724, 0.3391, 0.6221, 0.3377, 0.6115, 0.3656, 0.5846, 0.3663, 0.5724, 0.3391, 0.6221, 0.3377, 0.6115, 0.3656, 0.599, 0.3984, 0.5846, 0.3663, 0.5846, 0.3663, 0.599, 0.3984, 0.5661, 0.3859, 0.5846, 0.3663, 0.5661, 0.3859, 0.5382, 0.3752, 0.5724, 0.3391, 0.5396, 0.425, 0.5382, 0.3752, 0.5661, 0.3859, 0.5669, 0.4128, 0.5661, 0.3859, 0.599, 0.3984, 0.5669, 0.4128, 0.5669, 0.4128, 0.599, 0.3984, 0.5864, 0.4313, 0.5758, 0.4592, 0.5396, 0.425, 0.5669, 0.4128, 0.5864, 0.4313, 0.6255, 0.4577, 0.5758, 0.4592, 0.5864, 0.4313, 0.6133, 0.4305, 0.5864, 0.4313, 0.599, 0.3984, 0.6133, 0.4305, 0.6133, 0.4305, 0.599, 0.3984, 0.6318, 0.411, 0.6597, 0.4216, 0.6255, 0.4577, 0.6133, 0.4305, 0.6318, 0.411, 0.6583, 0.3719, 0.6597, 0.4216, 0.6318, 0.411, 0.6311, 0.3841, 0.6318, 0.411, 0.599, 0.3984, 0.6311, 0.3841, 0.6311, 0.3841, 0.599, 0.3984, 0.6115, 0.3656, 0.6221, 0.3377, 0.6583, 0.3719, 0.6311, 0.3841, 0.6115, 0.3656, 0.6221, 0.3377, 0.6583, 0.3719, 0.6311, 0.3841, 0.6115, 0.3656, 0.6311, 0.3841, 0.599, 0.3984, 0.6115, 0.3656, 0.6318, 0.411, 0.599, 0.3984, 0.6311, 0.3841, 0.6583, 0.3719, 0.6597, 0.4216, 0.6318, 0.411, 0.6311, 0.3841, 0.6597, 0.4216, 0.6255, 0.4577, 0.6133, 0.4305, 0.6318, 0.411, 0.6133, 0.4305, 0.599, 0.3984, 0.6318, 0.411, 0.5864, 0.4313, 0.599, 0.3984, 0.6133, 0.4305, 0.6255, 0.4577, 0.5758, 0.4592, 0.5864, 0.4313, 0.6133, 0.4305, 0.5758, 0.4592, 0.5396, 0.425, 0.5669, 0.4128, 0.5864, 0.4313, 0.5669, 0.4128, 0.599, 0.3984, 0.5864, 0.4313, 0.5661, 0.3859, 0.599, 0.3984, 0.5669, 0.4128, 0.5396, 0.425, 0.5382, 0.3752, 0.5661, 0.3859, 0.5669, 0.4128, 0.5846, 0.3663, 0.5661, 0.3859, 0.5382, 0.3752, 0.5724, 0.3391, 0.5846, 0.3663, 0.599, 0.3984, 0.5661, 0.3859, 0.6115, 0.3656, 0.599, 0.3984, 0.5846, 0.3663, 0.6115, 0.3656, 0.5846, 0.3663, 0.5724, 0.3391, 0.6221, 0.3377, 0.6115, 0.3656, 0.5846, 0.3663, 0.5724, 0.3391, 0.6221, 0.3377, 0.6115, 0.3656, 0.599, 0.3984, 0.5846, 0.3663, 0.5846, 0.3663, 0.599, 0.3984, 0.5661, 0.3859, 0.5846, 0.3663, 0.5661, 0.3859, 0.5382, 0.3752, 0.5724, 0.3391, 0.5396, 0.425, 0.5382, 0.3752, 0.5661, 0.3859, 0.5669, 0.4128, 0.5661, 0.3859, 0.599, 0.3984, 0.5669, 0.4128, 0.5669, 0.4128, 0.599, 0.3984, 0.5864, 0.4313, 0.5758, 0.4592, 0.5396, 0.425, 0.5669, 0.4128, 0.5864, 0.4313, 0.6255, 0.4577, 0.5758, 0.4592, 0.5864, 0.4313, 0.6133, 0.4305, 0.5864, 0.4313, 0.599, 0.3984, 0.6133, 0.4305, 0.6133, 0.4305, 0.599, 0.3984, 0.6318, 0.411, 0.6597, 0.4216, 0.6255, 0.4577, 0.6133, 0.4305, 0.6318, 0.411, 0.6583, 0.3719, 0.6597, 0.4216, 0.6318, 0.411, 0.6311, 0.3841, 0.6318, 0.411, 0.599, 0.3984, 0.6311, 0.3841, 0.6311, 0.3841, 0.599, 0.3984, 0.6115, 0.3656, 0.6221, 0.3377, 0.6583, 0.3719, 0.6311, 0.3841, 0.6115, 0.3656, 0.6221, 0.3377, 0.6583, 0.3719, 0.6311, 0.3841, 0.6115, 0.3656, 0.6311, 0.3841, 0.599, 0.3984, 0.6115, 0.3656, 0.6318, 0.411, 0.599, 0.3984, 0.6311, 0.3841, 0.6583, 0.3719, 0.6597, 0.4216, 0.6318, 0.411, 0.6311, 0.3841, 0.6597, 0.4216, 0.6255, 0.4577, 0.6133, 0.4305, 0.6318, 0.411, 0.6133, 0.4305, 0.599, 0.3984, 0.6318, 0.411, 0.5864, 0.4313, 0.599, 0.3984, 0.6133, 0.4305, 0.6255, 0.4577, 0.5758, 0.4592, 0.5864, 0.4313, 0.6133, 0.4305, 0.5758, 0.4592, 0.5396, 0.425, 0.5669, 0.4128, 0.5864, 0.4313, 0.5669, 0.4128, 0.599, 0.3984, 0.5864, 0.4313, 0.5661, 0.3859, 0.599, 0.3984, 0.5669, 0.4128, 0.5396, 0.425, 0.5382, 0.3752, 0.5661, 0.3859, 0.5669, 0.4128, 0.5846, 0.3663, 0.5661, 0.3859, 0.5382, 0.3752, 0.5724, 0.3391, 0.5846, 0.3663, 0.599, 0.3984, 0.5661, 0.3859, 0.6115, 0.3656, 0.599, 0.3984, 0.5846, 0.3663, 0.6115, 0.3656, 0.5846, 0.3663, 0.5724, 0.3391, 0.6221, 0.3377, 0.6115, 0.3656, 0.5846, 0.3663, 0.5724, 0.3391, 0.6221, 0.3377, 0.6115, 0.3656, 0.599, 0.3984, 0.5846, 0.3663, 0.5846, 0.3663, 0.599, 0.3984, 0.5661, 0.3859, 0.5846, 0.3663, 0.5661, 0.3859, 0.5382, 0.3752, 0.5724, 0.3391, 0.5396, 0.425, 0.5382, 0.3752, 0.5661, 0.3859, 0.5669, 0.4128, 0.5661, 0.3859, 0.599, 0.3984, 0.5669, 0.4128, 0.5669, 0.4128, 0.599, 0.3984, 0.5864, 0.4313, 0.5758, 0.4592, 0.5396, 0.425, 0.5669, 0.4128, 0.5864, 0.4313, 0.6255, 0.4577, 0.5758, 0.4592, 0.5864, 0.4313, 0.6133, 0.4305, 0.5864, 0.4313, 0.599, 0.3984, 0.6133, 0.4305, 0.6133, 0.4305, 0.599, 0.3984, 0.6318, 0.411, 0.6597, 0.4216, 0.6255, 0.4577, 0.6133, 0.4305, 0.6318, 0.411, 0.6583, 0.3719, 0.6597, 0.4216, 0.6318, 0.411, 0.6311, 0.3841, 0.6318, 0.411, 0.599, 0.3984, 0.6311, 0.3841, 0.6311, 0.3841, 0.599, 0.3984, 0.6115, 0.3656, 0.6221, 0.3377, 0.6583, 0.3719, 0.6311, 0.3841, 0.6115, 0.3656, 0.6221, 0.3377, 0.6583, 0.3719, 0.6311, 0.3841, 0.6115, 0.3656, 0.6311, 0.3841, 0.599, 0.3984, 0.6115, 0.3656, 0.6318, 0.411, 0.599, 0.3984, 0.6311, 0.3841, 0.6583, 0.3719, 0.6597, 0.4216, 0.6318, 0.411, 0.6311, 0.3841, 0.6597, 0.4216, 0.6255, 0.4577, 0.6133, 0.4305, 0.6318, 0.411, 0.6133, 0.4305, 0.599, 0.3984, 0.6318, 0.411, 0.5864, 0.4313, 0.599, 0.3984, 0.6133, 0.4305, 0.6255, 0.4577, 0.5758, 0.4592, 0.5864, 0.4313, 0.6133, 0.4305, 0.5758, 0.4592, 0.5396, 0.425, 0.5669, 0.4128, 0.5864, 0.4313, 0.5669, 0.4128, 0.599, 0.3984, 0.5864, 0.4313, 0.5661, 0.3859, 0.599, 0.3984, 0.5669, 0.4128, 0.5396, 0.425, 0.5382, 0.3752, 0.5661, 0.3859, 0.5669, 0.4128, 0.5846, 0.3663, 0.5661, 0.3859, 0.5382, 0.3752, 0.5724, 0.3391, 0.5846, 0.3663, 0.599, 0.3984, 0.5661, 0.3859, 0.6115, 0.3656, 0.599, 0.3984, 0.5846, 0.3663, 0.6115, 0.3656, 0.5846, 0.3663, 0.5724, 0.3391, 0.6221, 0.3377])
me_visses.materials.append(mat_defaultwhite)
me_visses.use_remesh_fix_poles = True
me_visses.use_remesh_preserve_attributes = False
me_visses.use_mirror_vertex_groups = False
me_visses.update()
me_vitre = bpy.data.meshes.new('vitre')
me_vitre.from_pydata([(0.0, 0.03974, -0.02735), (0.0, 0.04416, -0.01884), (0.0, 0.04688, -0.009604), (0.0, 0.0478, 0.0), (0.0, 0.04688, 0.009605), (0.0, 0.04416, 0.01884), (0.0, 0.03974, 0.02735), (0.0, 0.0338, 0.03481), (0.0, 0.02655, 0.04093), (0.0, 0.01829, 0.04548), (0.0, 0.009323, 0.04829), (0.0, 0.0, 0.04923), (0.0, -0.009324, 0.04829), (0.0, -0.01829, 0.04548), (0.0, -0.02655, 0.04093), (0.0, -0.0338, 0.03481), (0.0, -0.03974, 0.02735), (0.0, -0.04416, 0.01884), (0.0, -0.04688, 0.009606), (0.0, -0.0478, 0.0), (0.0, -0.04688, -0.009603), (0.0, -0.04416, -0.01884), (0.0, -0.03974, -0.02735), (0.0, -0.0338, -0.03481), (0.0, -0.02655, -0.04093), (0.0, -0.01829, -0.04548), (0.0, -0.009324, -0.04829), (0.0, 0.0, -0.04923), (0.0, 0.009323, -0.04829), (0.0, 0.01829, -0.04548), (0.0, 0.02655, -0.04093), (0.0, 0.0338, -0.03481), (0.0, 5e-06, 1e-05)], [], [(31, 0, 32), (32, 0, 1), (32, 1, 2), (3, 32, 2), (32, 3, 4), (5, 32, 4), (32, 5, 6), (32, 6, 7), (32, 7, 8), (9, 32, 8), (32, 9, 10), (32, 10, 11), (32, 11, 12), (32, 12, 13), (32, 13, 14), (32, 14, 15), (16, 32, 15), (32, 16, 17), (32, 17, 18), (32, 18, 19), (32, 19, 20), (32, 20, 21), (32, 21, 22), (32, 22, 23), (32, 23, 24), (32, 24, 25), (26, 32, 25), (32, 26, 27), (32, 27, 28), (32, 28, 29), (32, 29, 30), (32, 30, 31)])
me_vitre.polygons.foreach_set('use_smooth', [True] * 32)
_uv = me_vitre.uv_layers.new(name='UVMap')
_uv.uv.foreach_set('vector', [0.0, 0.0, 1.0, 0.0, 1.0, 1.0, 0.0, 0.0, 1.0, 0.0, 1.0, 1.0, 0.0, 0.0, 1.0, 0.0, 1.0, 1.0, 0.0, 0.0, 1.0, 0.0, 1.0, 1.0, 0.0, 0.0, 1.0, 0.0, 1.0, 1.0, 0.0, 0.0, 1.0, 0.0, 1.0, 1.0, 0.0, 0.0, 1.0, 0.0, 1.0, 1.0, 0.0, 0.0, 1.0, 0.0, 1.0, 1.0, 0.0, 0.0, 1.0, 0.0, 1.0, 1.0, 0.0, 0.0, 1.0, 0.0, 1.0, 1.0, 0.0, 0.0, 1.0, 0.0, 1.0, 1.0, 0.0, 0.0, 1.0, 0.0, 1.0, 1.0, 0.0, 0.0, 1.0, 0.0, 1.0, 1.0, 0.0, 0.0, 1.0, 0.0, 1.0, 1.0, 0.0, 0.0, 1.0, 0.0, 1.0, 1.0, 0.0, 0.0, 1.0, 0.0, 1.0, 1.0, 0.0, 0.0, 1.0, 0.0, 1.0, 1.0, 0.0, 0.0, 1.0, 0.0, 1.0, 1.0, 0.0, 0.0, 1.0, 0.0, 1.0, 1.0, 0.0, 0.0, 1.0, 0.0, 1.0, 1.0, 0.0, 0.0, 1.0, 0.0, 1.0, 1.0, 0.0, 0.0, 1.0, 0.0, 1.0, 1.0, 0.0, 0.0, 1.0, 0.0, 1.0, 1.0, 0.0, 0.0, 1.0, 0.0, 1.0, 1.0, 0.0, 0.0, 1.0, 0.0, 1.0, 1.0, 0.0, 0.0, 1.0, 0.0, 1.0, 1.0, 0.0, 0.0, 1.0, 0.0, 1.0, 1.0, 0.0, 0.0, 1.0, 0.0, 1.0, 1.0, 0.0, 0.0, 1.0, 0.0, 1.0, 1.0, 0.0, 0.0, 1.0, 0.0, 1.0, 1.0, 0.0, 0.0, 1.0, 0.0, 1.0, 1.0, 0.0, 0.0, 1.0, 0.0, 1.0, 1.0])
me_vitre.materials.append(mat_transparent)
me_vitre.use_remesh_fix_poles = True
me_vitre.use_remesh_preserve_attributes = False
me_vitre.use_mirror_vertex_groups = False
me_vitre.update()

# ---- objects
ob_ai = bpy.data.objects.new('ai', me_ai)
ob_cadran = bpy.data.objects.new('cadran', me_cadran)
ob_contour = bpy.data.objects.new('contour', me_contour)
ob_face = bpy.data.objects.new('face', me_face)
ob_fond = bpy.data.objects.new('fond', me_fond)
ob_interrupteur = bpy.data.objects.new('interrupteur', me_interrupteur)
ob_intocage = bpy.data.objects.new('intocage', me_intocage)
ob_visses = bpy.data.objects.new('visses', me_visses)
ob_vitre = bpy.data.objects.new('vitre', me_vitre)

# ---- transforms, parenting, visibility, modifiers, constraints
ob_ai.location = (0.000965, -0.0254, -0.000188)
ob_ai.rotation_euler = (1.571, -0.0, 0.0)
ob_ai.show_transparent = True
ob_ai.lineart.crease_threshold = 0.0
_m = ob_ai.modifiers.new('Auto Smooth', 'NODES')
_m.node_group = ng_auto_smooth
_gi = [s.identifier for s in ng_auto_smooth.interface.items_tree if s.item_type == 'SOCKET' and s.in_out == 'INPUT']
_m[_gi[1]] = 3.142  # Angle
ob_cadran.location = (0.002483, -0.02564, 0.000275)
ob_cadran.rotation_euler = (1.571, -0.0, 0.0)
ob_cadran.show_transparent = True
ob_cadran.lineart.crease_threshold = 0.0
_m = ob_cadran.modifiers.new('Auto Smooth', 'NODES')
_m.node_group = ng_auto_smooth
_gi = [s.identifier for s in ng_auto_smooth.interface.items_tree if s.item_type == 'SOCKET' and s.in_out == 'INPUT']
_m[_gi[1]] = 3.142  # Angle
ob_contour.location = (0.002779, -0.02577, 0.000388)
ob_contour.rotation_euler = (1.571, -0.0, 0.0)
ob_contour.show_transparent = True
ob_contour.lineart.crease_threshold = 0.0
_m = ob_contour.modifiers.new('Auto Smooth', 'NODES')
_m.node_group = ng_auto_smooth
_gi = [s.identifier for s in ng_auto_smooth.interface.items_tree if s.item_type == 'SOCKET' and s.in_out == 'INPUT']
_m[_gi[1]] = 3.142  # Angle
ob_face.location = (0.000829, -0.02573, 0.000101)
ob_face.rotation_euler = (1.571, -0.0, 0.0)
ob_face.show_transparent = True
ob_face.lineart.crease_threshold = 0.0
_m = ob_face.modifiers.new('Auto Smooth', 'NODES')
_m.node_group = ng_auto_smooth
_gi = [s.identifier for s in ng_auto_smooth.interface.items_tree if s.item_type == 'SOCKET' and s.in_out == 'INPUT']
_m[_gi[1]] = 3.142  # Angle
ob_fond.location = (0.003236, -0.01195, -0.001796)
ob_fond.rotation_euler = (1.571, -0.0, 0.0)
ob_fond.show_transparent = True
ob_fond.lineart.crease_threshold = 0.0
_m = ob_fond.modifiers.new('Auto Smooth', 'NODES')
_m.node_group = ng_auto_smooth
_gi = [s.identifier for s in ng_auto_smooth.interface.items_tree if s.item_type == 'SOCKET' and s.in_out == 'INPUT']
_m[_gi[1]] = 3.142  # Angle
ob_interrupteur.location = (0.01297, 0.02715, -0.04938)
ob_interrupteur.rotation_euler = (1.571, -0.0, 0.0)
ob_interrupteur.show_transparent = True
ob_interrupteur.lineart.crease_threshold = 0.0
_m = ob_interrupteur.modifiers.new('Auto Smooth', 'NODES')
_m.node_group = ng_auto_smooth
_gi = [s.identifier for s in ng_auto_smooth.interface.items_tree if s.item_type == 'SOCKET' and s.in_out == 'INPUT']
_m[_gi[1]] = 3.142  # Angle
ob_intocage.location = (0.009382, -0.02645, -0.05743)
ob_intocage.rotation_euler = (1.571, -0.0, 0.0)
ob_intocage.show_transparent = True
ob_intocage.lineart.crease_threshold = 0.0
_m = ob_intocage.modifiers.new('Auto Smooth', 'NODES')
_m.node_group = ng_auto_smooth
_gi = [s.identifier for s in ng_auto_smooth.interface.items_tree if s.item_type == 'SOCKET' and s.in_out == 'INPUT']
_m[_gi[1]] = 3.142  # Angle
ob_visses.location = (0.006005, -0.0122, -0.000682)
ob_visses.rotation_euler = (1.571, -0.0, 0.0)
ob_visses.show_transparent = True
ob_visses.lineart.crease_threshold = 0.0
_m = ob_visses.modifiers.new('Auto Smooth', 'NODES')
_m.node_group = ng_auto_smooth
_gi = [s.identifier for s in ng_auto_smooth.interface.items_tree if s.item_type == 'SOCKET' and s.in_out == 'INPUT']
_m[_gi[1]] = 3.142  # Angle
ob_vitre.location = (0.005107, -0.02577, 0.000393)
ob_vitre.rotation_euler = (1.571, -0.0, 0.0)
ob_vitre.show_transparent = True
ob_vitre.lineart.crease_threshold = 0.0
_m = ob_vitre.modifiers.new('Auto Smooth', 'NODES')
_m.node_group = ng_auto_smooth
_gi = [s.identifier for s in ng_auto_smooth.interface.items_tree if s.item_type == 'SOCKET' and s.in_out == 'INPUT']
_m[_gi[1]] = 3.142  # Angle

# ---- collection membership
col_collection.objects.link(ob_ai)
col_collection.objects.link(ob_cadran)
col_collection.objects.link(ob_contour)
col_collection.objects.link(ob_face)
col_collection.objects.link(ob_fond)
col_collection.objects.link(ob_interrupteur)
col_collection.objects.link(ob_intocage)
col_collection.objects.link(ob_visses)
col_collection.objects.link(ob_vitre)

# ---- scene / render settings (as saved in the file)
scene.frame_start = 1; scene.frame_end = 250; scene.frame_set(1)
scene.render.engine = 'BLENDER_EEVEE_NEXT'
scene.cycles.use_denoising = False
scene.cycles.samples = 128
scene.cycles.sampling_pattern = 'TABULATED_SOBOL'
scene.cycles.use_adaptive_sampling = False
scene.cycles.use_light_tree = False
scene.view_settings.view_transform = 'Filmic'
bpy.context.view_layer.update()

# ---- added for rendering (the .blend has no active camera and no usable light): camera, sun
cam_auto = bpy.data.cameras.new('AutoCamera')
cam_auto.lens = 50.0
cam_auto.sensor_width = 36.0
cam_auto.clip_end = 1000.0
ob_auto_camera = bpy.data.objects.new('AutoCamera', cam_auto)
scene.collection.objects.link(ob_auto_camera)
ob_auto_camera.location = (0.195034, -0.234001, 0.14624)
ob_auto_camera.rotation_euler = (1.09748, -7.21219e-08, 0.694738)
scene.camera = ob_auto_camera
light_auto_sun = bpy.data.lights.new('AutoSun', 'SUN')
light_auto_sun.energy = 3.0
light_auto_sun.angle = 0.0523599
ob_auto_sun = bpy.data.objects.new('AutoSun', light_auto_sun)
scene.collection.objects.link(ob_auto_sun)
ob_auto_sun.rotation_euler = (0.872665, 0.174533, 0.523599)
bpy.context.view_layer.update()
